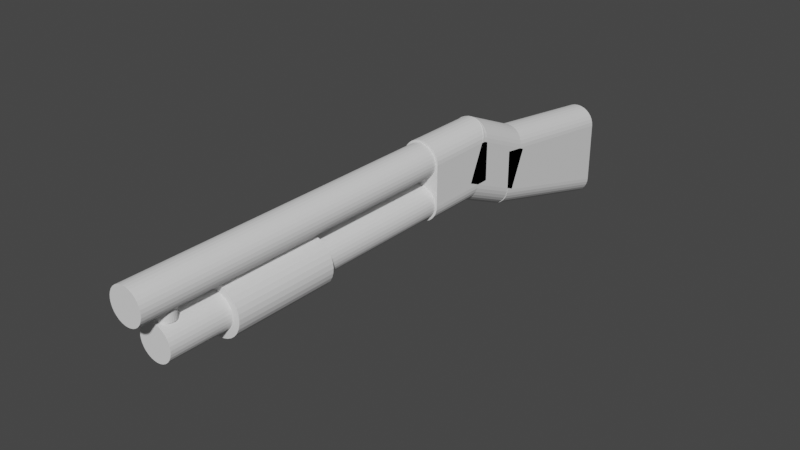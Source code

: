 # Source: Pump.blend  (saved by Blender 3.2.14; exported with 4.5.12 LTS)
import bpy
from mathutils import Matrix  # noqa: F401  (used for matrix-valued properties, if any)

bpy.ops.wm.read_factory_settings(use_empty=True)
scene = bpy.context.scene
scene.name = 'Scene'

# ---- world
world_world = bpy.data.worlds.new('World'); scene.world = world_world
world_world.use_nodes = True; world_world.node_tree.nodes.clear()
_N = world_world.node_tree.nodes; _L = world_world.node_tree.links
n0 = _N.new('ShaderNodeOutputWorld'); n0.name = 'World Output'; n0.location = (300, 300)
n1 = _N.new('ShaderNodeBackground'); n1.name = 'Background'; n1.location = (10, 300)
n1.inputs[0].default_value = (0.05088, 0.05088, 0.05088, 1.0)
_L.new(n1.outputs[0], n0.inputs[0])
n0.is_active_output = True
world_world.color = (0.05088, 0.05088, 0.05088)
world_world.use_sun_shadow = False
world_world.sun_shadow_jitter_overblur = 0.0

# ---- meshes
me_001 = bpy.data.meshes.new('실린더.001')
me_001.from_pydata([(0.0, 0.9525, 1.793), (0.0, 0.9525, 7.176), (0.04898, 0.9477, 1.793), (0.04898, 0.9477, 7.176), (0.09607, 0.9334, 1.793), (0.09607, 0.9334, 7.176), (0.1395, 0.9102, 1.793), (0.1395, 0.9102, 7.176), (0.1775, 0.8789, 1.793), (0.1775, 0.8789, 7.176), (0.2087, 0.8409, 1.793), (0.2087, 0.8409, 7.176), (0.2319, 0.7975, 1.793), (0.2319, 0.7975, 7.176), (0.2462, 0.7504, 1.793), (0.2462, 0.7504, 7.176), (0.251, 0.7014, 1.793), (0.251, 0.7014, 7.176), (0.2462, 0.6525, 1.793), (0.2462, 0.6525, 7.176), (0.2319, 0.6054, 1.793), (0.2319, 0.6054, 7.176), (0.2087, 0.562, 1.793), (0.2087, 0.562, 7.176), (0.1775, 0.5239, 1.793), (0.1775, 0.5239, 7.176), (0.1395, 0.4927, 1.793), (0.1395, 0.4927, 7.176), (0.09607, 0.4695, 1.793), (0.09607, 0.4695, 7.176), (0.04898, 0.4552, 1.793), (0.04898, 0.4552, 7.176), (-2.195e-08, 0.4504, 1.793), (-2.195e-08, 0.4504, 7.176), (-0.04898, 0.4552, 1.793), (-0.04898, 0.4552, 7.176), (-0.09607, 0.4695, 1.793), (-0.09607, 0.4695, 7.176), (-0.1395, 0.4927, 1.793), (-0.1395, 0.4927, 7.176), (-0.1775, 0.5239, 1.793), (-0.1775, 0.5239, 7.176), (-0.2087, 0.562, 1.793), (-0.2087, 0.562, 7.176), (-0.2319, 0.6054, 1.793), (-0.2319, 0.6054, 7.176), (-0.2462, 0.6525, 1.793), (-0.2462, 0.6525, 7.176), (-0.251, 0.7014, 1.793), (-0.251, 0.7014, 7.176), (-0.2462, 0.7504, 1.793), (-0.2462, 0.7504, 7.176), (-0.2319, 0.7975, 1.793), (-0.2319, 0.7975, 7.176), (-0.2087, 0.8409, 1.793), (-0.2087, 0.8409, 7.176), (-0.1775, 0.8789, 1.793), (-0.1775, 0.8789, 7.176), (-0.1395, 0.9102, 1.793), (-0.1395, 0.9102, 7.176), (-0.09607, 0.9334, 1.793), (-0.09607, 0.9334, 7.176), (-0.04898, 0.9477, 1.793), (-0.04898, 0.9477, 7.176), (0.0, 0.352, 1.793), (0.0, 0.352, 6.864), (0.04898, 0.3471, 1.793), (0.04898, 0.3471, 6.864), (0.09607, 0.3329, 1.793), (0.09607, 0.3329, 6.864), (0.1395, 0.3097, 1.793), (0.1395, 0.3097, 6.864), (0.1775, 0.2784, 1.793), (0.1775, 0.2784, 6.864), (0.2087, 0.2404, 1.793), (0.2087, 0.2404, 6.864), (0.2319, 0.197, 1.793), (0.2319, 0.197, 6.864), (0.2462, 0.1499, 1.793), (0.2462, 0.1499, 6.864), (0.251, 0.1009, 1.793), (0.251, 0.1009, 6.864), (0.2462, 0.05195, 1.793), (0.2462, 0.05195, 6.864), (0.2319, 0.004859, 1.793), (0.2319, 0.004859, 6.864), (0.2087, -0.03854, 1.793), (0.2087, -0.03854, 6.864), (0.1775, -0.07658, 1.793), (0.1775, -0.07658, 6.864), (0.1395, -0.1078, 1.793), (0.1395, -0.1078, 6.864), (0.09607, -0.131, 1.793), (0.09607, -0.131, 6.864), (0.04898, -0.1453, 1.793), (0.04898, -0.1453, 6.864), (-2.195e-08, -0.1501, 1.793), (-2.195e-08, -0.1501, 6.864), (-0.04898, -0.1453, 1.793), (-0.04898, -0.1453, 6.864), (-0.09607, -0.131, 1.793), (-0.09607, -0.131, 6.864), (-0.1395, -0.1078, 1.793), (-0.1395, -0.1078, 6.864), (-0.1775, -0.07658, 1.793), (-0.1775, -0.07658, 6.864), (-0.2087, -0.03854, 1.793), (-0.2087, -0.03854, 6.864), (-0.2319, 0.004859, 1.793), (-0.2319, 0.004859, 6.864), (-0.2462, 0.05195, 1.793), (-0.2462, 0.05195, 6.864), (-0.251, 0.1009, 1.793), (-0.251, 0.1009, 6.864), (-0.2462, 0.1499, 1.793), (-0.2462, 0.1499, 6.864), (-0.2319, 0.197, 1.793), (-0.2319, 0.197, 6.864), (-0.2087, 0.2404, 1.793), (-0.2087, 0.2404, 6.864), (-0.1775, 0.2784, 1.793), (-0.1775, 0.2784, 6.864), (-0.1395, 0.3097, 1.793), (-0.1395, 0.3097, 6.864), (-0.09607, 0.3329, 1.793), (-0.09607, 0.3329, 6.864), (-0.04898, 0.3471, 1.793), (-0.04898, 0.3471, 6.864), (5.562e-08, 0.3363, 6.553), (5.562e-08, 0.6053, 6.553), (0.02624, 0.3363, 6.555), (0.02624, 0.6053, 6.555), (0.05147, 0.3363, 6.563), (0.05147, 0.6053, 6.563), (0.07472, 0.3363, 6.575), (0.07472, 0.6053, 6.575), (0.0951, 0.3363, 6.592), (0.0951, 0.6053, 6.592), (0.1118, 0.3363, 6.613), (0.1118, 0.6053, 6.613), (0.1243, 0.3363, 6.636), (0.1243, 0.6053, 6.636), (0.1319, 0.3363, 6.661), (0.1319, 0.6053, 6.661), (0.1345, 0.3363, 6.687), (0.1345, 0.6053, 6.687), (0.1319, 0.3363, 6.713), (0.1319, 0.6053, 6.713), (0.1243, 0.3363, 6.739), (0.1243, 0.6053, 6.739), (0.1118, 0.3363, 6.762), (0.1118, 0.6053, 6.762), (0.0951, 0.3363, 6.782), (0.0951, 0.6053, 6.782), (0.07472, 0.3363, 6.799), (0.07472, 0.6053, 6.799), (0.05147, 0.3363, 6.812), (0.05147, 0.6053, 6.812), (0.02624, 0.3363, 6.819), (0.02624, 0.6053, 6.819), (4.386e-08, 0.3363, 6.822), (4.386e-08, 0.6053, 6.822), (-0.02624, 0.3363, 6.819), (-0.02624, 0.6053, 6.819), (-0.05147, 0.3363, 6.812), (-0.05147, 0.6053, 6.812), (-0.07472, 0.3363, 6.799), (-0.07472, 0.6053, 6.799), (-0.0951, 0.3363, 6.782), (-0.0951, 0.6053, 6.782), (-0.1118, 0.3363, 6.762), (-0.1118, 0.6053, 6.762), (-0.1243, 0.3363, 6.739), (-0.1243, 0.6053, 6.739), (-0.1319, 0.3363, 6.713), (-0.1319, 0.6053, 6.713), (-0.1345, 0.3363, 6.687), (-0.1345, 0.6053, 6.687), (-0.1319, 0.3363, 6.661), (-0.1319, 0.6053, 6.661), (-0.1243, 0.3363, 6.636), (-0.1243, 0.6053, 6.636), (-0.1118, 0.3363, 6.613), (-0.1118, 0.6053, 6.613), (-0.0951, 0.3363, 6.592), (-0.0951, 0.6053, 6.592), (-0.07472, 0.3363, 6.575), (-0.07472, 0.6053, 6.575), (-0.05147, 0.3363, 6.563), (-0.05147, 0.6053, 6.563), (-0.02624, 0.3363, 6.555), (-0.02624, 0.6053, 6.555)], [], [(0, 1, 3, 2), (2, 3, 5, 4), (4, 5, 7, 6), (6, 7, 9, 8), (8, 9, 11, 10), (10, 11, 13, 12), (12, 13, 15, 14), (14, 15, 17, 16), (16, 17, 19, 18), (18, 19, 21, 20), (20, 21, 23, 22), (22, 23, 25, 24), (24, 25, 27, 26), (26, 27, 29, 28), (28, 29, 31, 30), (30, 31, 33, 32), (32, 33, 35, 34), (34, 35, 37, 36), (36, 37, 39, 38), (38, 39, 41, 40), (40, 41, 43, 42), (42, 43, 45, 44), (44, 45, 47, 46), (46, 47, 49, 48), (48, 49, 51, 50), (50, 51, 53, 52), (52, 53, 55, 54), (54, 55, 57, 56), (56, 57, 59, 58), (58, 59, 61, 60), (3, 1, 63, 61, 59, 57, 55, 53, 51, 49, 47, 45, 43, 41, 39, 37, 35, 33, 31, 29, 27, 25, 23, 21, 19, 17, 15, 13, 11, 9, 7, 5), (60, 61, 63, 62), (62, 63, 1, 0), (0, 2, 4, 6, 8, 10, 12, 14, 16, 18, 20, 22, 24, 26, 28, 30, 32, 34, 36, 38, 40, 42, 44, 46, 48, 50, 52, 54, 56, 58, 60, 62), (64, 65, 67, 66), (66, 67, 69, 68), (68, 69, 71, 70), (70, 71, 73, 72), (72, 73, 75, 74), (74, 75, 77, 76), (76, 77, 79, 78), (78, 79, 81, 80), (80, 81, 83, 82), (82, 83, 85, 84), (84, 85, 87, 86), (86, 87, 89, 88), (88, 89, 91, 90), (90, 91, 93, 92), (92, 93, 95, 94), (94, 95, 97, 96), (96, 97, 99, 98), (98, 99, 101, 100), (100, 101, 103, 102), (102, 103, 105, 104), (104, 105, 107, 106), (106, 107, 109, 108), (108, 109, 111, 110), (110, 111, 113, 112), (112, 113, 115, 114), (114, 115, 117, 116), (116, 117, 119, 118), (118, 119, 121, 120), (120, 121, 123, 122), (122, 123, 125, 124), (67, 65, 127, 125, 123, 121, 119, 117, 115, 113, 111, 109, 107, 105, 103, 101, 99, 97, 95, 93, 91, 89, 87, 85, 83, 81, 79, 77, 75, 73, 71, 69), (124, 125, 127, 126), (126, 127, 65, 64), (64, 66, 68, 70, 72, 74, 76, 78, 80, 82, 84, 86, 88, 90, 92, 94, 96, 98, 100, 102, 104, 106, 108, 110, 112, 114, 116, 118, 120, 122, 124, 126), (128, 129, 131, 130), (130, 131, 133, 132), (132, 133, 135, 134), (134, 135, 137, 136), (136, 137, 139, 138), (138, 139, 141, 140), (140, 141, 143, 142), (142, 143, 145, 144), (144, 145, 147, 146), (146, 147, 149, 148), (148, 149, 151, 150), (150, 151, 153, 152), (152, 153, 155, 154), (154, 155, 157, 156), (156, 157, 159, 158), (158, 159, 161, 160), (160, 161, 163, 162), (162, 163, 165, 164), (164, 165, 167, 166), (166, 167, 169, 168), (168, 169, 171, 170), (170, 171, 173, 172), (172, 173, 175, 174), (174, 175, 177, 176), (176, 177, 179, 178), (178, 179, 181, 180), (180, 181, 183, 182), (182, 183, 185, 184), (184, 185, 187, 186), (186, 187, 189, 188), (131, 129, 191, 189, 187, 185, 183, 181, 179, 177, 175, 173, 171, 169, 167, 165, 163, 161, 159, 157, 155, 153, 151, 149, 147, 145, 143, 141, 139, 137, 135, 133), (188, 189, 191, 190), (190, 191, 129, 128), (128, 130, 132, 134, 136, 138, 140, 142, 144, 146, 148, 150, 152, 154, 156, 158, 160, 162, 164, 166, 168, 170, 172, 174, 176, 178, 180, 182, 184, 186, 188, 190)])
_uv = me_001.uv_layers.new(name='UV 맵')
_uv.uv.foreach_set('vector', [1.0, 0.5, 1.0, 1.0, 0.9688, 1.0, 0.9688, 0.5, 0.9688, 0.5, 0.9688, 1.0, 0.9375, 1.0, 0.9375, 0.5, 0.9375, 0.5, 0.9375, 1.0, 0.9062, 1.0, 0.9062, 0.5, 0.9062, 0.5, 0.9062, 1.0, 0.875, 1.0, 0.875, 0.5, 0.875, 0.5, 0.875, 1.0, 0.8438, 1.0, 0.8438, 0.5, 0.8438, 0.5, 0.8438, 1.0, 0.8125, 1.0, 0.8125, 0.5, 0.8125, 0.5, 0.8125, 1.0, 0.7812, 1.0, 0.7812, 0.5, 0.7812, 0.5, 0.7812, 1.0, 0.75, 1.0, 0.75, 0.5, 0.75, 0.5, 0.75, 1.0, 0.7188, 1.0, 0.7188, 0.5, 0.7188, 0.5, 0.7188, 1.0, 0.6875, 1.0, 0.6875, 0.5, 0.6875, 0.5, 0.6875, 1.0, 0.6562, 1.0, 0.6562, 0.5, 0.6562, 0.5, 0.6562, 1.0, 0.625, 1.0, 0.625, 0.5, 0.625, 0.5, 0.625, 1.0, 0.5938, 1.0, 0.5938, 0.5, 0.5938, 0.5, 0.5938, 1.0, 0.5625, 1.0, 0.5625, 0.5, 0.5625, 0.5, 0.5625, 1.0, 0.5312, 1.0, 0.5312, 0.5, 0.5312, 0.5, 0.5312, 1.0, 0.5, 1.0, 0.5, 0.5, 0.5, 0.5, 0.5, 1.0, 0.4688, 1.0, 0.4688, 0.5, 0.4688, 0.5, 0.4688, 1.0, 0.4375, 1.0, 0.4375, 0.5, 0.4375, 0.5, 0.4375, 1.0, 0.4062, 1.0, 0.4062, 0.5, 0.4062, 0.5, 0.4062, 1.0, 0.375, 1.0, 0.375, 0.5, 0.375, 0.5, 0.375, 1.0, 0.3438, 1.0, 0.3438, 0.5, 0.3438, 0.5, 0.3438, 1.0, 0.3125, 1.0, 0.3125, 0.5, 0.3125, 0.5, 0.3125, 1.0, 0.2812, 1.0, 0.2812, 0.5, 0.2812, 0.5, 0.2812, 1.0, 0.25, 1.0, 0.25, 0.5, 0.25, 0.5, 0.25, 1.0, 0.2188, 1.0, 0.2188, 0.5, 0.2188, 0.5, 0.2188, 1.0, 0.1875, 1.0, 0.1875, 0.5, 0.1875, 0.5, 0.1875, 1.0, 0.1562, 1.0, 0.1562, 0.5, 0.1562, 0.5, 0.1562, 1.0, 0.125, 1.0, 0.125, 0.5, 0.125, 0.5, 0.125, 1.0, 0.09375, 1.0, 0.09375, 0.5, 0.09375, 0.5, 0.09375, 1.0, 0.0625, 1.0, 0.0625, 0.5, 0.2968, 0.4854, 0.25, 0.49, 0.2032, 0.4854, 0.1582, 0.4717, 0.1167, 0.4496, 0.08029, 0.4197, 0.05045, 0.3833, 0.02827, 0.3418, 0.01461, 0.2968, 0.01, 0.25, 0.01461, 0.2032, 0.02827, 0.1582, 0.05045, 0.1167, 0.08029, 0.08029, 0.1167, 0.05045, 0.1582, 0.02827, 0.2032, 0.01461, 0.25, 0.01, 0.2968, 0.01461, 0.3418, 0.02827, 0.3833, 0.05045, 0.4197, 0.08029, 0.4496, 0.1167, 0.4717, 0.1582, 0.4854, 0.2032, 0.49, 0.25, 0.4854, 0.2968, 0.4717, 0.3418, 0.4496, 0.3833, 0.4197, 0.4197, 0.3833, 0.4496, 0.3418, 0.4717, 0.0625, 0.5, 0.0625, 1.0, 0.03125, 1.0, 0.03125, 0.5, 0.03125, 0.5, 0.03125, 1.0, 0.0, 1.0, 0.0, 0.5, 0.75, 0.49, 0.7968, 0.4854, 0.8418, 0.4717, 0.8833, 0.4496, 0.9197, 0.4197, 0.9496, 0.3833, 0.9717, 0.3418, 0.9854, 0.2968, 0.99, 0.25, 0.9854, 0.2032, 0.9717, 0.1582, 0.9496, 0.1167, 0.9197, 0.08029, 0.8833, 0.05045, 0.8418, 0.02827, 0.7968, 0.01461, 0.75, 0.01, 0.7032, 0.01461, 0.6582, 0.02827, 0.6167, 0.05045, 0.5803, 0.08029, 0.5504, 0.1167, 0.5283, 0.1582, 0.5146, 0.2032, 0.51, 0.25, 0.5146, 0.2968, 0.5283, 0.3418, 0.5504, 0.3833, 0.5803, 0.4197, 0.6167, 0.4496, 0.6582, 0.4717, 0.7032, 0.4854, 1.0, 0.5, 1.0, 1.0, 0.9688, 1.0, 0.9688, 0.5, 0.9688, 0.5, 0.9688, 1.0, 0.9375, 1.0, 0.9375, 0.5, 0.9375, 0.5, 0.9375, 1.0, 0.9062, 1.0, 0.9062, 0.5, 0.9062, 0.5, 0.9062, 1.0, 0.875, 1.0, 0.875, 0.5, 0.875, 0.5, 0.875, 1.0, 0.8438, 1.0, 0.8438, 0.5, 0.8438, 0.5, 0.8438, 1.0, 0.8125, 1.0, 0.8125, 0.5, 0.8125, 0.5, 0.8125, 1.0, 0.7812, 1.0, 0.7812, 0.5, 0.7812, 0.5, 0.7812, 1.0, 0.75, 1.0, 0.75, 0.5, 0.75, 0.5, 0.75, 1.0, 0.7188, 1.0, 0.7188, 0.5, 0.7188, 0.5, 0.7188, 1.0, 0.6875, 1.0, 0.6875, 0.5, 0.6875, 0.5, 0.6875, 1.0, 0.6562, 1.0, 0.6562, 0.5, 0.6562, 0.5, 0.6562, 1.0, 0.625, 1.0, 0.625, 0.5, 0.625, 0.5, 0.625, 1.0, 0.5938, 1.0, 0.5938, 0.5, 0.5938, 0.5, 0.5938, 1.0, 0.5625, 1.0, 0.5625, 0.5, 0.5625, 0.5, 0.5625, 1.0, 0.5312, 1.0, 0.5312, 0.5, 0.5312, 0.5, 0.5312, 1.0, 0.5, 1.0, 0.5, 0.5, 0.5, 0.5, 0.5, 1.0, 0.4688, 1.0, 0.4688, 0.5, 0.4688, 0.5, 0.4688, 1.0, 0.4375, 1.0, 0.4375, 0.5, 0.4375, 0.5, 0.4375, 1.0, 0.4062, 1.0, 0.4062, 0.5, 0.4062, 0.5, 0.4062, 1.0, 0.375, 1.0, 0.375, 0.5, 0.375, 0.5, 0.375, 1.0, 0.3438, 1.0, 0.3438, 0.5, 0.3438, 0.5, 0.3438, 1.0, 0.3125, 1.0, 0.3125, 0.5, 0.3125, 0.5, 0.3125, 1.0, 0.2812, 1.0, 0.2812, 0.5, 0.2812, 0.5, 0.2812, 1.0, 0.25, 1.0, 0.25, 0.5, 0.25, 0.5, 0.25, 1.0, 0.2188, 1.0, 0.2188, 0.5, 0.2188, 0.5, 0.2188, 1.0, 0.1875, 1.0, 0.1875, 0.5, 0.1875, 0.5, 0.1875, 1.0, 0.1562, 1.0, 0.1562, 0.5, 0.1562, 0.5, 0.1562, 1.0, 0.125, 1.0, 0.125, 0.5, 0.125, 0.5, 0.125, 1.0, 0.09375, 1.0, 0.09375, 0.5, 0.09375, 0.5, 0.09375, 1.0, 0.0625, 1.0, 0.0625, 0.5, 0.2968, 0.4854, 0.25, 0.49, 0.2032, 0.4854, 0.1582, 0.4717, 0.1167, 0.4496, 0.08029, 0.4197, 0.05045, 0.3833, 0.02827, 0.3418, 0.01461, 0.2968, 0.01, 0.25, 0.01461, 0.2032, 0.02827, 0.1582, 0.05045, 0.1167, 0.08029, 0.08029, 0.1167, 0.05045, 0.1582, 0.02827, 0.2032, 0.01461, 0.25, 0.01, 0.2968, 0.01461, 0.3418, 0.02827, 0.3833, 0.05045, 0.4197, 0.08029, 0.4496, 0.1167, 0.4717, 0.1582, 0.4854, 0.2032, 0.49, 0.25, 0.4854, 0.2968, 0.4717, 0.3418, 0.4496, 0.3833, 0.4197, 0.4197, 0.3833, 0.4496, 0.3418, 0.4717, 0.0625, 0.5, 0.0625, 1.0, 0.03125, 1.0, 0.03125, 0.5, 0.03125, 0.5, 0.03125, 1.0, 0.0, 1.0, 0.0, 0.5, 0.75, 0.49, 0.7968, 0.4854, 0.8418, 0.4717, 0.8833, 0.4496, 0.9197, 0.4197, 0.9496, 0.3833, 0.9717, 0.3418, 0.9854, 0.2968, 0.99, 0.25, 0.9854, 0.2032, 0.9717, 0.1582, 0.9496, 0.1167, 0.9197, 0.08029, 0.8833, 0.05045, 0.8418, 0.02827, 0.7968, 0.01461, 0.75, 0.01, 0.7032, 0.01461, 0.6582, 0.02827, 0.6167, 0.05045, 0.5803, 0.08029, 0.5504, 0.1167, 0.5283, 0.1582, 0.5146, 0.2032, 0.51, 0.25, 0.5146, 0.2968, 0.5283, 0.3418, 0.5504, 0.3833, 0.5803, 0.4197, 0.6167, 0.4496, 0.6582, 0.4717, 0.7032, 0.4854, 1.0, 0.5, 1.0, 1.0, 0.9688, 1.0, 0.9688, 0.5, 0.9688, 0.5, 0.9688, 1.0, 0.9375, 1.0, 0.9375, 0.5, 0.9375, 0.5, 0.9375, 1.0, 0.9062, 1.0, 0.9062, 0.5, 0.9062, 0.5, 0.9062, 1.0, 0.875, 1.0, 0.875, 0.5, 0.875, 0.5, 0.875, 1.0, 0.8438, 1.0, 0.8438, 0.5, 0.8438, 0.5, 0.8438, 1.0, 0.8125, 1.0, 0.8125, 0.5, 0.8125, 0.5, 0.8125, 1.0, 0.7812, 1.0, 0.7812, 0.5, 0.7812, 0.5, 0.7812, 1.0, 0.75, 1.0, 0.75, 0.5, 0.75, 0.5, 0.75, 1.0, 0.7188, 1.0, 0.7188, 0.5, 0.7188, 0.5, 0.7188, 1.0, 0.6875, 1.0, 0.6875, 0.5, 0.6875, 0.5, 0.6875, 1.0, 0.6562, 1.0, 0.6562, 0.5, 0.6562, 0.5, 0.6562, 1.0, 0.625, 1.0, 0.625, 0.5, 0.625, 0.5, 0.625, 1.0, 0.5938, 1.0, 0.5938, 0.5, 0.5938, 0.5, 0.5938, 1.0, 0.5625, 1.0, 0.5625, 0.5, 0.5625, 0.5, 0.5625, 1.0, 0.5312, 1.0, 0.5312, 0.5, 0.5312, 0.5, 0.5312, 1.0, 0.5, 1.0, 0.5, 0.5, 0.5, 0.5, 0.5, 1.0, 0.4688, 1.0, 0.4688, 0.5, 0.4688, 0.5, 0.4688, 1.0, 0.4375, 1.0, 0.4375, 0.5, 0.4375, 0.5, 0.4375, 1.0, 0.4062, 1.0, 0.4062, 0.5, 0.4062, 0.5, 0.4062, 1.0, 0.375, 1.0, 0.375, 0.5, 0.375, 0.5, 0.375, 1.0, 0.3438, 1.0, 0.3438, 0.5, 0.3438, 0.5, 0.3438, 1.0, 0.3125, 1.0, 0.3125, 0.5, 0.3125, 0.5, 0.3125, 1.0, 0.2812, 1.0, 0.2812, 0.5, 0.2812, 0.5, 0.2812, 1.0, 0.25, 1.0, 0.25, 0.5, 0.25, 0.5, 0.25, 1.0, 0.2188, 1.0, 0.2188, 0.5, 0.2188, 0.5, 0.2188, 1.0, 0.1875, 1.0, 0.1875, 0.5, 0.1875, 0.5, 0.1875, 1.0, 0.1562, 1.0, 0.1562, 0.5, 0.1562, 0.5, 0.1562, 1.0, 0.125, 1.0, 0.125, 0.5, 0.125, 0.5, 0.125, 1.0, 0.09375, 1.0, 0.09375, 0.5, 0.09375, 0.5, 0.09375, 1.0, 0.0625, 1.0, 0.0625, 0.5, 0.2968, 0.4854, 0.25, 0.49, 0.2032, 0.4854, 0.1582, 0.4717, 0.1167, 0.4496, 0.08029, 0.4197, 0.05045, 0.3833, 0.02827, 0.3418, 0.01461, 0.2968, 0.01, 0.25, 0.01461, 0.2032, 0.02827, 0.1582, 0.05045, 0.1167, 0.08029, 0.08029, 0.1167, 0.05045, 0.1582, 0.02827, 0.2032, 0.01461, 0.25, 0.01, 0.2968, 0.01461, 0.3418, 0.02827, 0.3833, 0.05045, 0.4197, 0.08029, 0.4496, 0.1167, 0.4717, 0.1582, 0.4854, 0.2032, 0.49, 0.25, 0.4854, 0.2968, 0.4717, 0.3418, 0.4496, 0.3833, 0.4197, 0.4197, 0.3833, 0.4496, 0.3418, 0.4717, 0.0625, 0.5, 0.0625, 1.0, 0.03125, 1.0, 0.03125, 0.5, 0.03125, 0.5, 0.03125, 1.0, 0.0, 1.0, 0.0, 0.5, 0.75, 0.49, 0.7968, 0.4854, 0.8418, 0.4717, 0.8833, 0.4496, 0.9197, 0.4197, 0.9496, 0.3833, 0.9717, 0.3418, 0.9854, 0.2968, 0.99, 0.25, 0.9854, 0.2032, 0.9717, 0.1582, 0.9496, 0.1167, 0.9197, 0.08029, 0.8833, 0.05045, 0.8418, 0.02827, 0.7968, 0.01461, 0.75, 0.01, 0.7032, 0.01461, 0.6582, 0.02827, 0.6167, 0.05045, 0.5803, 0.08029, 0.5504, 0.1167, 0.5283, 0.1582, 0.5146, 0.2032, 0.51, 0.25, 0.5146, 0.2968, 0.5283, 0.3418, 0.5504, 0.3833, 0.5803, 0.4197, 0.6167, 0.4496, 0.6582, 0.4717, 0.7032, 0.4854])
me_001.use_remesh_fix_poles = True
me_001.use_remesh_preserve_attributes = False
me_001.update()
me_002 = bpy.data.meshes.new('실린더.002')
me_002.from_pydata([(2.001e-15, 0.983, 1.258), (2.001e-15, 0.983, 2.366), (0.05494, 0.9776, 1.258), (0.05494, 0.9776, 2.366), (0.1078, 0.9616, 1.258), (0.1078, 0.9616, 2.366), (0.1565, 0.9356, 1.258), (0.1565, 0.9356, 2.366), (0.1991, 0.9006, 1.258), (0.1991, 0.9006, 2.366), (0.2341, 0.8579, 1.258), (0.2341, 0.8579, 2.366), (0.2602, 0.8092, 1.258), (0.2602, 0.8092, 2.366), (0.2762, 0.7564, 1.258), (0.2762, 0.7564, 2.366), (0.2816, 0.7014, 1.258), (0.2816, 0.7014, 2.366), (0.2762, 0.6465, 1.258), (0.2762, 0.6465, 2.366), (0.2602, 0.5937, 1.258), (0.2602, 0.5937, 2.366), (0.2341, 0.545, 1.258), (0.2341, 0.545, 2.366), (0.1991, 0.5023, 1.258), (0.1991, 0.5023, 2.366), (0.1565, 0.4673, 1.258), (0.1565, 0.4673, 2.366), (0.1078, 0.4413, 1.258), (0.1078, 0.4413, 2.366), (0.05494, 0.4252, 1.258), (0.05494, 0.4252, 2.366), (-2.462e-08, 0.4198, 1.258), (-2.462e-08, 0.4198, 2.366), (-0.05494, 0.4252, 1.258), (-0.05494, 0.4252, 2.366), (-0.1078, 0.4413, 1.258), (-0.1078, 0.4413, 2.366), (-0.1565, 0.4673, 1.258), (-0.1565, 0.4673, 2.366), (-0.1991, 0.5023, 1.258), (-0.1991, 0.5023, 2.366), (-0.2341, 0.545, 1.258), (-0.2341, 0.545, 2.366), (-0.2602, 0.5937, 1.258), (-0.2602, 0.5937, 2.366), (-0.2762, 0.6465, 1.258), (-0.2762, 0.6465, 2.366), (-0.2816, 0.7014, 1.258), (-0.2816, 0.7014, 2.366), (-0.2762, 0.7564, 1.258), (-0.2762, 0.7564, 2.366), (-0.2602, 0.8092, 1.258), (-0.2602, 0.8092, 2.366), (-0.2341, 0.8579, 1.258), (-0.2341, 0.8579, 2.366), (-0.1991, 0.9006, 1.258), (-0.1991, 0.9006, 2.366), (-0.1565, 0.9356, 1.258), (-0.1565, 0.9356, 2.366), (-0.1078, 0.9616, 1.258), (-0.1078, 0.9616, 2.366), (-0.05494, 0.9776, 1.258), (-0.05494, 0.9776, 2.366), (2.001e-15, 0.3822, 1.258), (2.001e-15, 0.3822, 2.366), (0.05494, 0.3768, 1.258), (0.05494, 0.3768, 2.366), (0.1078, 0.3608, 1.258), (0.1078, 0.3608, 2.366), (0.1565, 0.3348, 1.258), (0.1565, 0.3348, 2.366), (0.1991, 0.2997, 1.258), (0.1991, 0.2997, 2.366), (0.2341, 0.2571, 1.258), (0.2341, 0.2571, 2.366), (0.2602, 0.2084, 1.258), (0.2602, 0.2084, 2.366), (0.2762, 0.1556, 1.258), (0.2762, 0.1556, 2.366), (0.2816, 0.1006, 1.258), (0.2816, 0.1006, 2.366), (0.2762, 0.04568, 1.258), (0.2762, 0.04568, 2.366), (0.2602, -0.00715, 1.258), (0.2602, -0.00715, 2.366), (0.2341, -0.05584, 1.258), (0.2341, -0.05584, 2.366), (0.1991, -0.09851, 1.258), (0.1991, -0.09851, 2.366), (0.1565, -0.1335, 1.258), (0.1565, -0.1335, 2.366), (0.1078, -0.1596, 1.258), (0.1078, -0.1596, 2.366), (0.05494, -0.1756, 1.258), (0.05494, -0.1756, 2.366), (-2.462e-08, -0.181, 1.258), (-2.462e-08, -0.181, 2.366), (-0.05494, -0.1756, 1.258), (-0.05494, -0.1756, 2.366), (-0.1078, -0.1596, 1.258), (-0.1078, -0.1596, 2.366), (-0.1565, -0.1335, 1.258), (-0.1565, -0.1335, 2.366), (-0.1991, -0.09851, 1.258), (-0.1991, -0.09851, 2.366), (-0.2341, -0.05584, 1.258), (-0.2341, -0.05584, 2.366), (-0.2602, -0.00715, 1.258), (-0.2602, -0.00715, 2.366), (-0.2762, 0.04568, 1.258), (-0.2762, 0.04568, 2.366), (-0.2816, 0.1006, 1.258), (-0.2816, 0.1006, 2.366), (-0.2762, 0.1556, 1.258), (-0.2762, 0.1556, 2.366), (-0.2602, 0.2084, 1.258), (-0.2602, 0.2084, 2.366), (-0.2341, 0.2571, 1.258), (-0.2341, 0.2571, 2.366), (-0.1991, 0.2997, 1.258), (-0.1991, 0.2997, 2.366), (-0.1565, 0.3348, 1.258), (-0.1565, 0.3348, 2.366), (-0.1078, 0.3608, 1.258), (-0.1078, 0.3608, 2.366), (-0.05494, 0.3768, 1.258), (-0.05494, 0.3768, 2.366), (-0.2815, 0.1016, 2.367), (-0.2815, 0.7006, 2.367), (-0.2815, 0.1016, 1.259), (-0.2815, 0.7006, 1.259), (0.2815, 0.1016, 2.367), (0.2815, 0.7006, 2.367), (0.2815, 0.1016, 1.259), (0.2815, 0.7006, 1.259), (0.1565, 0.9356, 2.366), (0.1565, 0.9356, 1.258), (0.1078, 0.9616, 2.366), (0.1078, 0.9616, 1.258), (0.05494, 0.9776, 2.366), (0.05494, 0.9776, 1.258), (2.001e-15, 0.983, 2.366), (2.001e-15, 0.983, 1.258), (0.1991, 0.9006, 1.258), (0.1991, 0.9006, 2.366), (0.2341, 0.8579, 1.258), (0.2341, 0.8579, 2.366), (0.2602, 0.8092, 1.258), (0.2602, 0.8092, 2.366), (0.2762, 0.7564, 1.258), (0.2762, 0.7564, 2.366), (0.2816, 0.7014, 1.258), (0.2816, 0.7014, 2.366), (0.2762, 0.6465, 1.258), (0.2762, 0.6465, 2.366), (0.2602, 0.5937, 1.258), (0.2602, 0.5937, 2.366), (0.2341, 0.545, 1.258), (0.2341, 0.545, 2.366), (0.1991, 0.5023, 1.258), (0.1991, 0.5023, 2.366), (0.1565, 0.4673, 1.258), (0.1565, 0.4673, 2.366), (0.1078, 0.4413, 1.258), (0.1078, 0.4413, 2.366), (0.05494, 0.4252, 1.258), (0.05494, 0.4252, 2.366), (-2.462e-08, 0.4198, 1.258), (-2.462e-08, 0.4198, 2.366), (-0.05494, 0.4252, 1.258), (-0.05494, 0.4252, 2.366), (-0.1078, 0.4413, 1.258), (-0.1078, 0.4413, 2.366), (-0.1565, 0.4673, 1.258), (-0.1565, 0.4673, 2.366), (-0.1991, 0.5023, 1.258), (-0.1991, 0.5023, 2.366), (-0.2341, 0.545, 1.258), (-0.2341, 0.545, 2.366), (-0.2602, 0.5937, 1.258), (-0.2602, 0.5937, 2.366), (-0.2762, 0.6465, 1.258), (-0.2762, 0.6465, 2.366), (-0.2816, 0.7014, 1.258), (-0.2816, 0.7014, 2.366), (-0.2762, 0.7564, 1.258), (-0.2762, 0.7564, 2.366), (-0.2602, 0.8092, 1.258), (-0.2602, 0.8092, 2.366), (-0.2341, 0.8579, 1.258), (-0.2341, 0.8579, 2.366), (-0.1991, 0.9006, 1.258), (-0.1991, 0.9006, 2.366), (-0.1565, 0.9356, 1.258), (-0.1565, 0.9356, 2.366), (-0.1078, 0.9616, 1.258), (-0.1078, 0.9616, 2.366), (-0.05494, 0.9776, 1.258), (-0.05494, 0.9776, 2.366), (2.001e-15, 0.3822, 1.258), (2.001e-15, 0.3822, 2.366), (0.05494, 0.3768, 1.258), (0.05494, 0.3768, 2.366), (0.1078, 0.3608, 1.258), (0.1078, 0.3608, 2.366), (0.1565, 0.3348, 1.258), (0.1565, 0.3348, 2.366), (0.1991, 0.2997, 1.258), (0.1991, 0.2997, 2.366), (0.2341, 0.2571, 1.258), (0.2341, 0.2571, 2.366), (0.2602, 0.2084, 1.258), (0.2602, 0.2084, 2.366), (0.2762, 0.1556, 1.258), (0.2762, 0.1556, 2.366), (0.2816, 0.1006, 1.258), (0.2816, 0.1006, 2.366), (0.2762, 0.04568, 1.258), (0.2762, 0.04568, 2.366), (0.2602, -0.00715, 1.258), (0.2602, -0.00715, 2.366), (0.2341, -0.05584, 1.258), (0.2341, -0.05584, 2.366), (0.1991, -0.09851, 1.258), (0.1991, -0.09851, 2.366), (0.1565, -0.1335, 1.258), (0.1565, -0.1335, 2.366), (0.1078, -0.1596, 1.258), (0.1078, -0.1596, 2.366), (0.05494, -0.1756, 1.258), (0.05494, -0.1756, 2.366), (-2.462e-08, -0.181, 1.258), (-2.462e-08, -0.181, 2.366), (-0.05494, -0.1756, 1.258), (-0.05494, -0.1756, 2.366), (-0.1078, -0.1596, 1.258), (-0.1078, -0.1596, 2.366), (-0.1565, -0.1335, 1.258), (-0.1565, -0.1335, 2.366), (-0.1991, -0.09851, 1.258), (-0.1991, -0.09851, 2.366), (-0.2341, -0.05584, 1.258), (-0.2341, -0.05584, 2.366), (-0.2602, -0.00715, 1.258), (-0.2602, -0.00715, 2.366), (-0.2762, 0.04568, 1.258), (-0.2762, 0.04568, 2.366), (-0.2816, 0.1006, 1.258), (-0.2816, 0.1006, 2.366), (-0.2762, 0.1556, 1.258), (-0.2762, 0.1556, 2.366), (-0.2602, 0.2084, 1.258), (-0.2602, 0.2084, 2.366), (-0.2341, 0.2571, 1.258), (-0.2341, 0.2571, 2.366), (-0.1991, 0.2997, 1.258), (-0.1991, 0.2997, 2.366), (-0.1565, 0.3348, 1.258), (-0.1565, 0.3348, 2.366), (-0.1078, 0.3608, 1.258), (-0.1078, 0.3608, 2.366), (-0.05494, 0.3768, 1.258), (-0.05494, 0.3768, 2.366), (-0.2815, 0.1016, 2.367), (-0.2815, 0.7006, 2.367), (-0.2815, 0.1016, 1.259), (-0.2815, 0.7006, 1.259), (0.2815, 0.1016, 2.367), (0.2815, 0.7006, 2.367), (0.2815, 0.1016, 1.259), (0.2815, 0.7006, 1.259), (2.001e-15, 0.5387, 0.2426), (2.001e-15, 0.9827, 1.258), (0.05494, 0.5338, 0.2448), (0.05494, 0.9778, 1.26), (0.1078, 0.5191, 0.2512), (0.1078, 0.9631, 1.267), (0.1565, 0.4953, 0.2616), (0.1565, 0.9392, 1.277), (0.1991, 0.4632, 0.2757), (0.1991, 0.9072, 1.291), (0.2341, 0.4241, 0.2928), (0.2341, 0.8681, 1.308), (0.2602, 0.3795, 0.3123), (0.2602, 0.8234, 1.328), (0.2762, 0.3311, 0.3334), (0.2762, 0.775, 1.349), (0.2816, 0.2807, 0.3554), (0.2816, 0.7247, 1.371), (0.2762, 0.2304, 0.3775), (0.2762, 0.6744, 1.393), (0.2602, 0.182, 0.3986), (0.2602, 0.626, 1.414), (0.2341, 0.1374, 0.4181), (0.2341, 0.5814, 1.434), (0.1991, 0.09827, 0.4352), (0.1991, 0.5423, 1.451), (0.1565, 0.06618, 0.4493), (0.1565, 0.5102, 1.465), (0.1078, 0.04234, 0.4597), (0.1078, 0.4863, 1.475), (0.05494, 0.02766, 0.4661), (0.05494, 0.4716, 1.482), (-2.462e-08, 0.0227, 0.4683), (-2.462e-08, 0.4667, 1.484), (-0.05494, 0.02766, 0.4661), (-0.05494, 0.4716, 1.482), (-0.1078, 0.04234, 0.4597), (-0.1078, 0.4863, 1.475), (-0.1565, 0.06618, 0.4493), (-0.1565, 0.5102, 1.465), (-0.1991, 0.09827, 0.4352), (-0.1991, 0.5423, 1.451), (-0.2341, 0.1374, 0.4181), (-0.2341, 0.5814, 1.434), (-0.2602, 0.182, 0.3986), (-0.2602, 0.626, 1.414), (-0.2762, 0.2304, 0.3775), (-0.2762, 0.6744, 1.393), (-0.2816, 0.2807, 0.3554), (-0.2816, 0.7247, 1.371), (-0.2762, 0.3311, 0.3334), (-0.2762, 0.775, 1.349), (-0.2602, 0.3795, 0.3123), (-0.2602, 0.8234, 1.328), (-0.2341, 0.4241, 0.2928), (-0.2341, 0.8681, 1.308), (-0.1991, 0.4632, 0.2757), (-0.1991, 0.9072, 1.291), (-0.1565, 0.4953, 0.2616), (-0.1565, 0.9392, 1.277), (-0.1078, 0.5191, 0.2512), (-0.1078, 0.9631, 1.267), (-0.05494, 0.5338, 0.2448), (-0.05494, 0.9778, 1.26), (2.001e-15, -0.01176, 0.4833), (2.001e-15, 0.4322, 1.499), (0.05494, -0.01672, 0.4855), (0.05494, 0.4273, 1.501), (0.1078, -0.0314, 0.4919), (0.1078, 0.4126, 1.507), (0.1565, -0.05524, 0.5023), (0.1565, 0.3887, 1.518), (0.1991, -0.08733, 0.5164), (0.1991, 0.3567, 1.532), (0.2341, -0.1264, 0.5335), (0.2341, 0.3176, 1.549), (0.2602, -0.171, 0.553), (0.2602, 0.273, 1.568), (0.2762, -0.2194, 0.5741), (0.2762, 0.2245, 1.59), (0.2816, -0.2698, 0.5962), (0.2816, 0.1742, 1.612), (0.2762, -0.3201, 0.6182), (0.2762, 0.1239, 1.634), (0.2602, -0.3685, 0.6393), (0.2602, 0.07547, 1.655), (0.2341, -0.4131, 0.6588), (0.2341, 0.03086, 1.674), (0.1991, -0.4522, 0.6759), (0.1991, -0.008234, 1.691), (0.1565, -0.4843, 0.69), (0.1565, -0.04032, 1.705), (0.1078, -0.5082, 0.7004), (0.1078, -0.06417, 1.716), (0.05494, -0.5228, 0.7068), (0.05494, -0.07885, 1.722), (-2.462e-08, -0.5278, 0.709), (-2.462e-08, -0.08381, 1.724), (-0.05494, -0.5228, 0.7068), (-0.05494, -0.07885, 1.722), (-0.1078, -0.5082, 0.7004), (-0.1078, -0.06417, 1.716), (-0.1565, -0.4843, 0.69), (-0.1565, -0.04032, 1.705), (-0.1991, -0.4522, 0.6759), (-0.1991, -0.008234, 1.691), (-0.2341, -0.4131, 0.6588), (-0.2341, 0.03086, 1.674), (-0.2602, -0.3685, 0.6393), (-0.2602, 0.07547, 1.655), (-0.2762, -0.3201, 0.6182), (-0.2762, 0.1239, 1.634), (-0.2816, -0.2698, 0.5962), (-0.2816, 0.1742, 1.612), (-0.2762, -0.2194, 0.5741), (-0.2762, 0.2245, 1.59), (-0.2602, -0.171, 0.553), (-0.2602, 0.273, 1.568), (-0.2341, -0.1264, 0.5335), (-0.2341, 0.3176, 1.549), (-0.1991, -0.08733, 0.5164), (-0.1991, 0.3567, 1.532), (-0.1565, -0.05524, 0.5023), (-0.1565, 0.3887, 1.518), (-0.1078, -0.0314, 0.4919), (-0.1078, 0.4126, 1.507), (-0.05494, -0.01672, 0.4855), (-0.05494, 0.4273, 1.501), (-0.2815, 0.1752, 1.611), (-0.2815, 0.7241, 1.371), (-0.2815, -0.2686, 0.5963), (-0.2815, 0.2802, 0.3564), (0.2815, 0.1752, 1.611), (0.2815, 0.7241, 1.371), (0.2815, -0.2686, 0.5963), (0.2815, 0.2802, 0.3564), (0.1565, 0.9392, 1.277), (0.1565, 0.4953, 0.2616), (0.1078, 0.9631, 1.267), (0.1078, 0.5191, 0.2512), (0.05494, 0.9778, 1.26), (0.05494, 0.5338, 0.2448), (2.001e-15, 0.9827, 1.258), (2.001e-15, 0.5387, 0.2426), (0.1991, 0.4632, 0.2757), (0.1991, 0.9072, 1.291), (0.2341, 0.4241, 0.2928), (0.2341, 0.8681, 1.308), (0.2602, 0.3795, 0.3123), (0.2602, 0.8234, 1.328), (0.2762, 0.3311, 0.3334), (0.2762, 0.775, 1.349), (0.2816, 0.2807, 0.3554), (0.2816, 0.7247, 1.371), (0.2762, 0.2304, 0.3775), (0.2762, 0.6744, 1.393), (0.2602, 0.182, 0.3986), (0.2602, 0.626, 1.414), (0.2341, 0.1374, 0.4181), (0.2341, 0.5814, 1.434), (0.1991, 0.09827, 0.4352), (0.1991, 0.5423, 1.451), (0.1565, 0.06618, 0.4493), (0.1565, 0.5102, 1.465), (0.1078, 0.04234, 0.4597), (0.1078, 0.4863, 1.475), (0.05494, 0.02766, 0.4661), (0.05494, 0.4716, 1.482), (-2.462e-08, 0.0227, 0.4683), (-2.462e-08, 0.4667, 1.484), (-0.05494, 0.02766, 0.4661), (-0.05494, 0.4716, 1.482), (-0.1078, 0.04234, 0.4597), (-0.1078, 0.4863, 1.475), (-0.1565, 0.06618, 0.4493), (-0.1565, 0.5102, 1.465), (-0.1991, 0.09827, 0.4352), (-0.1991, 0.5423, 1.451), (-0.2341, 0.1374, 0.4181), (-0.2341, 0.5814, 1.434), (-0.2602, 0.182, 0.3986), (-0.2602, 0.626, 1.414), (-0.2762, 0.2304, 0.3775), (-0.2762, 0.6744, 1.393), (-0.2816, 0.2807, 0.3554), (-0.2816, 0.7247, 1.371), (-0.2762, 0.3311, 0.3334), (-0.2762, 0.775, 1.349), (-0.2602, 0.3795, 0.3123), (-0.2602, 0.8234, 1.328), (-0.2341, 0.4241, 0.2928), (-0.2341, 0.8681, 1.308), (-0.1991, 0.4632, 0.2757), (-0.1991, 0.9072, 1.291), (-0.1565, 0.4953, 0.2616), (-0.1565, 0.9392, 1.277), (-0.1078, 0.5191, 0.2512), (-0.1078, 0.9631, 1.267), (-0.05494, 0.5338, 0.2448), (-0.05494, 0.9778, 1.26), (2.001e-15, -0.01176, 0.4833), (2.001e-15, 0.4322, 1.499), (0.05494, -0.01672, 0.4855), (0.05494, 0.4273, 1.501), (0.1078, -0.0314, 0.4919), (0.1078, 0.4126, 1.507), (0.1565, -0.05524, 0.5023), (0.1565, 0.3887, 1.518), (0.1991, -0.08733, 0.5164), (0.1991, 0.3567, 1.532), (0.2341, -0.1264, 0.5335), (0.2341, 0.3176, 1.549), (0.2602, -0.171, 0.553), (0.2602, 0.273, 1.568), (0.2762, -0.2194, 0.5741), (0.2762, 0.2245, 1.59), (0.2816, -0.2698, 0.5962), (0.2816, 0.1742, 1.612), (0.2762, -0.3201, 0.6182), (0.2762, 0.1239, 1.634), (0.2602, -0.3685, 0.6393), (0.2602, 0.07547, 1.655), (0.2341, -0.4131, 0.6588), (0.2341, 0.03086, 1.674), (0.1991, -0.4522, 0.6759), (0.1991, -0.008234, 1.691), (0.1565, -0.4843, 0.69), (0.1565, -0.04032, 1.705), (0.1078, -0.5082, 0.7004), (0.1078, -0.06417, 1.716), (0.05494, -0.5228, 0.7068), (0.05494, -0.07885, 1.722), (-2.462e-08, -0.5278, 0.709), (-2.462e-08, -0.08381, 1.724), (-0.05494, -0.5228, 0.7068), (-0.05494, -0.07885, 1.722), (-0.1078, -0.5082, 0.7004), (-0.1078, -0.06417, 1.716), (-0.1565, -0.4843, 0.69), (-0.1565, -0.04032, 1.705), (-0.1991, -0.4522, 0.6759), (-0.1991, -0.008234, 1.691), (-0.2341, -0.4131, 0.6588), (-0.2341, 0.03086, 1.674), (-0.2602, -0.3685, 0.6393), (-0.2602, 0.07547, 1.655), (-0.2762, -0.3201, 0.6182), (-0.2762, 0.1239, 1.634), (-0.2816, -0.2698, 0.5962), (-0.2816, 0.1742, 1.612), (-0.2762, -0.2194, 0.5741), (-0.2762, 0.2245, 1.59), (-0.2602, -0.171, 0.553), (-0.2602, 0.273, 1.568), (-0.2341, -0.1264, 0.5335), (-0.2341, 0.3176, 1.549), (-0.1991, -0.08733, 0.5164), (-0.1991, 0.3567, 1.532), (-0.1565, -0.05524, 0.5023), (-0.1565, 0.3887, 1.518), (-0.1078, -0.0314, 0.4919), (-0.1078, 0.4126, 1.507), (-0.05494, -0.01672, 0.4855), (-0.05494, 0.4273, 1.501), (-0.2815, 0.1752, 1.611), (-0.2815, 0.7241, 1.371), (-0.2815, -0.2686, 0.5963), (-0.2815, 0.2802, 0.3564), (0.2815, 0.1752, 1.611), (0.2815, 0.7241, 1.371), (0.2815, -0.2686, 0.5963), (0.2815, 0.2802, 0.3564), (2.001e-15, 0.3132, -1.591), (2.001e-15, 0.6359, 0.7093), (0.05494, 0.3078, -1.591), (0.05494, 0.6305, 0.7093), (0.1078, 0.2918, -1.591), (0.1078, 0.6145, 0.7093), (0.1565, 0.2658, -1.591), (0.1565, 0.5884, 0.7093), (0.1991, 0.2307, -1.591), (0.1991, 0.5534, 0.7093), (0.2341, 0.1881, -1.591), (0.2341, 0.5107, 0.7093), (0.2602, 0.1394, -1.591), (0.2602, 0.4621, 0.7093), (0.2762, 0.08655, -1.591), (0.2762, 0.4092, 0.7093), (0.2816, 0.03162, -1.591), (0.2816, 0.3543, 0.7093), (0.2762, -0.02332, -1.591), (0.2762, 0.2994, 0.7093), (0.2602, -0.3879, -1.591), (0.2602, 0.2465, 0.7093), (0.2341, -0.4366, -1.591), (0.2341, 0.1978, 0.7093), (0.1991, -0.4793, -1.591), (0.1991, 0.1552, 0.7093), (0.1565, -0.5143, -1.591), (0.1565, 0.1202, 0.7093), (0.1078, -0.5403, -1.591), (0.1078, 0.09413, 0.7093), (0.05494, -0.5563, -1.591), (0.05494, 0.0781, 0.7093), (-2.462e-08, -0.5617, -1.591), (-2.462e-08, 0.07269, 0.7093), (-0.05494, -0.5563, -1.591), (-0.05494, 0.0781, 0.7093), (-0.1078, -0.5403, -1.591), (-0.1078, 0.09413, 0.7093), (-0.1565, -0.5143, -1.591), (-0.1565, 0.1202, 0.7093), (-0.1991, -0.4793, -1.591), (-0.1991, 0.1552, 0.7093), (-0.2341, -0.4366, -1.591), (-0.2341, 0.1978, 0.7093), (-0.2602, -0.3879, -1.591), (-0.2602, 0.2465, 0.7093), (-0.2762, -0.02332, -1.591), (-0.2762, 0.2994, 0.7093), (-0.2816, 0.03162, -1.591), (-0.2816, 0.3543, 0.7093), (-0.2762, 0.08655, -1.591), (-0.2762, 0.4092, 0.7093), (-0.2602, 0.1394, -1.591), (-0.2602, 0.4621, 0.7093), (-0.2341, 0.1881, -1.591), (-0.2341, 0.5107, 0.7093), (-0.1991, 0.2307, -1.591), (-0.1991, 0.5534, 0.7093), (-0.1565, 0.2658, -1.591), (-0.1565, 0.5884, 0.7093), (-0.1078, 0.2918, -1.591), (-0.1078, 0.6145, 0.7093), (-0.05494, 0.3078, -1.591), (-0.05494, 0.6305, 0.7093), (2.001e-15, -0.5993, -1.591), (2.001e-15, 0.03508, 0.7093), (0.05494, -0.6048, -1.591), (0.05494, 0.02967, 0.7093), (0.1078, -0.6208, -1.591), (0.1078, 0.01365, 0.7093), (0.1565, -0.6468, -1.591), (0.1565, -0.01238, 0.7093), (0.1991, -0.6818, -1.591), (0.1991, -0.0474, 0.7093), (0.2341, -0.7245, -1.591), (0.2341, -0.09007, 0.7093), (0.2602, -0.7732, -1.591), (0.2602, -0.1388, 0.7093), (0.2762, -0.826, -1.591), (0.2762, -0.1916, 0.7093), (0.2816, -0.8809, -1.591), (0.2816, -0.2465, 0.7093), (0.2762, -0.9359, -1.591), (0.2762, -0.3015, 0.7093), (0.2602, -0.9887, -1.591), (0.2602, -0.3543, 0.7093), (0.2341, -1.037, -1.591), (0.2341, -0.403, 0.7093), (0.1991, -1.08, -1.591), (0.1991, -0.4456, 0.7093), (0.1565, -1.115, -1.591), (0.1565, -0.4807, 0.7093), (0.1078, -1.141, -1.591), (0.1078, -0.5067, 0.7093), (0.05494, -1.157, -1.591), (0.05494, -0.5227, 0.7093), (-2.462e-08, -1.163, -1.591), (-2.462e-08, -0.5281, 0.7093), (-0.05494, -1.157, -1.591), (-0.05494, -0.5227, 0.7093), (-0.1078, -1.141, -1.591), (-0.1078, -0.5067, 0.7093), (-0.1565, -1.115, -1.591), (-0.1565, -0.4807, 0.7093), (-0.1991, -1.08, -1.591), (-0.1991, -0.4456, 0.7093), (-0.2341, -1.037, -1.591), (-0.2341, -0.403, 0.7093), (-0.2602, -0.9887, -1.591), (-0.2602, -0.3543, 0.7093), (-0.2762, -0.9359, -1.591), (-0.2762, -0.3015, 0.7093), (-0.2816, -0.8809, -1.591), (-0.2816, -0.2465, 0.7093), (-0.2762, -0.826, -1.591), (-0.2762, -0.1916, 0.7093), (-0.2602, -0.7732, -1.591), (-0.2602, -0.1388, 0.7093), (-0.2341, -0.7245, -1.591), (-0.2341, -0.09007, 0.7093), (-0.1991, -0.6818, -1.591), (-0.1991, -0.0474, 0.7093), (-0.1565, -0.6468, -1.591), (-0.1565, -0.01238, 0.7093), (-0.1078, -0.6208, -1.591), (-0.1078, 0.01365, 0.7093), (-0.05494, -0.6048, -1.591), (-0.05494, 0.02967, 0.7093), (-0.2815, -0.2455, 0.7096), (-0.2815, 0.3535, 0.7096), (-0.2815, -0.8799, -1.591), (-0.2815, 0.0308, -1.591), (0.2815, -0.2455, 0.7096), (0.2815, 0.3535, 0.7096), (0.2815, -0.8799, -1.591), (0.2815, 0.0308, -1.591), (0.1565, 0.5884, 0.7093), (0.1565, 0.2658, -1.591), (0.1078, 0.6145, 0.7093), (0.1078, 0.2918, -1.591), (0.05494, 0.6305, 0.7093), (0.05494, 0.3078, -1.591), (2.001e-15, 0.6359, 0.7093), (2.001e-15, 0.3132, -1.591), (0.1991, 0.2307, -1.591), (0.1991, 0.5534, 0.7093), (0.2341, 0.1881, -1.591), (0.2341, 0.5107, 0.7093), (0.2602, 0.1394, -1.591), (0.2602, 0.4621, 0.7093), (0.2762, 0.08655, -1.591), (0.2762, 0.4092, 0.7093), (0.2816, 0.03162, -1.591), (0.2816, 0.3543, 0.7093), (0.2762, -0.02332, -1.591), (0.2762, 0.2994, 0.7093), (0.2602, -0.3879, -1.591), (0.2602, 0.2465, 0.7093), (0.2341, -0.4366, -1.591), (0.2341, 0.1978, 0.7093), (0.1991, -0.4793, -1.591), (0.1991, 0.1552, 0.7093), (0.1565, -0.5143, -1.591), (0.1565, 0.1202, 0.7093), (0.1078, -0.5403, -1.591), (0.1078, 0.09413, 0.7093), (0.05494, -0.5563, -1.591), (0.05494, 0.0781, 0.7093), (-2.462e-08, -0.5617, -1.591), (-2.462e-08, 0.07269, 0.7093), (-0.05494, -0.5563, -1.591), (-0.05494, 0.0781, 0.7093), (-0.1078, -0.5403, -1.591), (-0.1078, 0.09413, 0.7093), (-0.1565, -0.5143, -1.591), (-0.1565, 0.1202, 0.7093), (-0.1991, -0.4793, -1.591), (-0.1991, 0.1552, 0.7093), (-0.2341, -0.4366, -1.591), (-0.2341, 0.1978, 0.7093), (-0.2602, -0.3879, -1.591), (-0.2602, 0.2465, 0.7093), (-0.2762, -0.02332, -1.591), (-0.2762, 0.2994, 0.7093), (-0.2816, 0.03162, -1.591), (-0.2816, 0.3543, 0.7093), (-0.2762, 0.08655, -1.591), (-0.2762, 0.4092, 0.7093), (-0.2602, 0.1394, -1.591), (-0.2602, 0.4621, 0.7093), (-0.2341, 0.1881, -1.591), (-0.2341, 0.5107, 0.7093), (-0.1991, 0.2307, -1.591), (-0.1991, 0.5534, 0.7093), (-0.1565, 0.2658, -1.591), (-0.1565, 0.5884, 0.7093), (-0.1078, 0.2918, -1.591), (-0.1078, 0.6145, 0.7093), (-0.05494, 0.3078, -1.591), (-0.05494, 0.6305, 0.7093), (2.001e-15, -0.5993, -1.591), (2.001e-15, 0.03508, 0.7093), (0.05494, -0.6048, -1.591), (0.05494, 0.02967, 0.7093), (0.1078, -0.6208, -1.591), (0.1078, 0.01365, 0.7093), (0.1565, -0.6468, -1.591), (0.1565, -0.01238, 0.7093), (0.1991, -0.6818, -1.591), (0.1991, -0.0474, 0.7093), (0.2341, -0.7245, -1.591), (0.2341, -0.09007, 0.7093), (0.2602, -0.7732, -1.591), (0.2602, -0.1388, 0.7093), (0.2762, -0.826, -1.591), (0.2762, -0.1916, 0.7093), (0.2816, -0.8809, -1.591), (0.2816, -0.2465, 0.7093), (0.2762, -0.9359, -1.591), (0.2762, -0.3015, 0.7093), (0.2602, -0.9887, -1.591), (0.2602, -0.3543, 0.7093), (0.2341, -1.037, -1.591), (0.2341, -0.403, 0.7093), (0.1991, -1.08, -1.591), (0.1991, -0.4456, 0.7093), (0.1565, -1.115, -1.591), (0.1565, -0.4807, 0.7093), (0.1078, -1.141, -1.591), (0.1078, -0.5067, 0.7093), (0.05494, -1.157, -1.591), (0.05494, -0.5227, 0.7093), (-2.462e-08, -1.163, -1.591), (-2.462e-08, -0.5281, 0.7093), (-0.05494, -1.157, -1.591), (-0.05494, -0.5227, 0.7093), (-0.1078, -1.141, -1.591), (-0.1078, -0.5067, 0.7093), (-0.1565, -1.115, -1.591), (-0.1565, -0.4807, 0.7093), (-0.1991, -1.08, -1.591), (-0.1991, -0.4456, 0.7093), (-0.2341, -1.037, -1.591), (-0.2341, -0.403, 0.7093), (-0.2602, -0.9887, -1.591), (-0.2602, -0.3543, 0.7093), (-0.2762, -0.9359, -1.591), (-0.2762, -0.3015, 0.7093), (-0.2816, -0.8809, -1.591), (-0.2816, -0.2465, 0.7093), (-0.2762, -0.826, -1.591), (-0.2762, -0.1916, 0.7093), (-0.2602, -0.7732, -1.591), (-0.2602, -0.1388, 0.7093), (-0.2341, -0.7245, -1.591), (-0.2341, -0.09007, 0.7093), (-0.1991, -0.6818, -1.591), (-0.1991, -0.0474, 0.7093), (-0.1565, -0.6468, -1.591), (-0.1565, -0.01238, 0.7093), (-0.1078, -0.6208, -1.591), (-0.1078, 0.01365, 0.7093), (-0.05494, -0.6048, -1.591), (-0.05494, 0.02967, 0.7093), (-0.2815, -0.2455, 0.7096), (-0.2815, 0.3535, 0.7096), (-0.2815, -0.8799, -1.591), (-0.2815, 0.0308, -1.591), (0.2815, -0.2455, 0.7096), (0.2815, 0.3535, 0.7096), (0.2815, -0.8799, -1.591), (0.2815, 0.0308, -1.591), (2.001e-15, 0.3132, -1.591), (0.05494, 0.3078, -1.591), (0.1078, 0.2918, -1.591), (0.1565, 0.2658, -1.591), (0.1991, 0.2307, -1.591), (0.2341, 0.1881, -1.591), (0.2602, 0.1394, -1.591), (0.2762, 0.08655, -1.591), (0.2816, 0.03162, -1.591), (0.2762, -0.02332, -1.591), (0.2602, -0.3879, -1.591), (0.2341, -0.4366, -1.591), (0.1991, -0.4793, -1.591), (0.1565, -0.5143, -1.591), (0.1078, -0.5403, -1.591), (0.05494, -0.5563, -1.591), (-2.462e-08, -0.5617, -1.591), (-0.05494, -0.5563, -1.591), (-0.1078, -0.5403, -1.591), (-0.1565, -0.5143, -1.591), (-0.1991, -0.4793, -1.591), (-0.2341, -0.4366, -1.591), (-0.2602, -0.3879, -1.591), (-0.2762, -0.02332, -1.591), (-0.2816, 0.03162, -1.591), (-0.2762, 0.08655, -1.591), (-0.2602, 0.1394, -1.591), (-0.2341, 0.1881, -1.591), (-0.1991, 0.2307, -1.591), (-0.1565, 0.2658, -1.591), (-0.1078, 0.2918, -1.591), (-0.05494, 0.3078, -1.591), (2.001e-15, -0.5993, -1.591), (0.05494, -0.6048, -1.591), (0.1078, -0.6208, -1.591), (0.1565, -0.6468, -1.591), (0.1991, -0.6818, -1.591), (0.2341, -0.7245, -1.591), (0.2602, -0.7732, -1.591), (0.2762, -0.826, -1.591), (0.2816, -0.8809, -1.591), (0.2762, -0.9359, -1.591), (0.2602, -0.9887, -1.591), (0.2341, -1.037, -1.591), (0.1991, -1.08, -1.591), (0.1565, -1.115, -1.591), (0.1078, -1.141, -1.591), (0.05494, -1.157, -1.591), (-2.462e-08, -1.163, -1.591), (-0.05494, -1.157, -1.591), (-0.1078, -1.141, -1.591), (-0.1565, -1.115, -1.591), (-0.1991, -1.08, -1.591), (-0.2341, -1.037, -1.591), (-0.2602, -0.9887, -1.591), (-0.2762, -0.9359, -1.591), (-0.2816, -0.8809, -1.591), (-0.2762, -0.826, -1.591), (-0.2602, -0.7732, -1.591), (-0.2341, -0.7245, -1.591), (-0.1991, -0.6818, -1.591), (-0.1565, -0.6468, -1.591), (-0.1078, -0.6208, -1.591), (-0.05494, -0.6048, -1.591), (-0.2815, -0.8799, -1.591), (-0.2815, 0.0308, -1.591), (0.2815, -0.8799, -1.591), (0.2815, 0.0308, -1.591)], [(11, 147), (10, 146), (8, 144), (6, 137), (5, 138), (4, 139), (0, 143), (3, 140), (1, 142), (2, 141), (9, 145), (7, 136), (12, 148), (13, 149), (14, 150), (15, 151), (16, 152), (17, 153), (18, 154), (19, 155), (20, 156), (21, 157), (22, 158), (23, 159), (24, 160), (25, 161), (26, 162), (27, 163), (28, 164), (29, 165), (30, 166), (31, 167), (32, 168), (33, 169), (34, 170), (35, 171), (36, 172), (37, 173), (38, 174), (39, 175), (40, 176), (41, 177), (42, 178), (43, 179), (44, 180), (45, 181), (46, 182), (47, 183), (48, 184), (49, 185), (50, 186), (51, 187), (52, 188), (53, 189), (54, 190), (55, 191), (56, 192), (57, 193), (58, 194), (59, 195), (60, 196), (61, 197), (62, 198), (63, 199), (64, 200), (65, 201), (66, 202), (67, 203), (68, 204), (69, 205), (70, 206), (71, 207), (72, 208), (73, 209), (74, 210), (75, 211), (76, 212), (77, 213), (78, 214), (79, 215), (80, 216), (81, 217), (82, 218), (83, 219), (84, 220), (85, 221), (86, 222), (87, 223), (88, 224), (89, 225), (90, 226), (91, 227), (92, 228), (93, 229), (94, 230), (95, 231), (96, 232), (97, 233), (98, 234), (99, 235), (100, 236), (101, 237), (102, 238), (103, 239), (104, 240), (105, 241), (106, 242), (107, 243), (108, 244), (109, 245), (110, 246), (111, 247), (112, 248), (113, 249), (114, 250), (115, 251), (116, 252), (117, 253), (118, 254), (119, 255), (120, 256), (121, 257), (122, 258), (123, 259), (124, 260), (125, 261), (126, 262), (127, 263), (128, 264), (129, 265), (130, 266), (131, 267), (132, 268), (133, 269), (134, 270), (135, 271), (283, 419), (282, 418), (280, 416), (278, 409), (277, 410), (276, 411), (272, 415), (275, 412), (273, 414), (274, 413), (281, 417), (279, 408), (284, 420), (285, 421), (286, 422), (287, 423), (288, 424), (289, 425), (290, 426), (291, 427), (292, 428), (293, 429), (294, 430), (295, 431), (296, 432), (297, 433), (298, 434), (299, 435), (300, 436), (301, 437), (302, 438), (303, 439), (304, 440), (305, 441), (306, 442), (307, 443), (308, 444), (309, 445), (310, 446), (311, 447), (312, 448), (313, 449), (314, 450), (315, 451), (316, 452), (317, 453), (318, 454), (319, 455), (320, 456), (321, 457), (322, 458), (323, 459), (324, 460), (325, 461), (326, 462), (327, 463), (328, 464), (329, 465), (330, 466), (331, 467), (332, 468), (333, 469), (334, 470), (335, 471), (336, 472), (337, 473), (338, 474), (339, 475), (340, 476), (341, 477), (342, 478), (343, 479), (344, 480), (345, 481), (346, 482), (347, 483), (348, 484), (349, 485), (350, 486), (351, 487), (352, 488), (353, 489), (354, 490), (355, 491), (356, 492), (357, 493), (358, 494), (359, 495), (360, 496), (361, 497), (362, 498), (363, 499), (364, 500), (365, 501), (366, 502), (367, 503), (368, 504), (369, 505), (370, 506), (371, 507), (372, 508), (373, 509), (374, 510), (375, 511), (376, 512), (377, 513), (378, 514), (379, 515), (380, 516), (381, 517), (382, 518), (383, 519), (384, 520), (385, 521), (386, 522), (387, 523), (388, 524), (389, 525), (390, 526), (391, 527), (392, 528), (393, 529), (394, 530), (395, 531), (396, 532), (397, 533), (398, 534), (399, 535), (400, 536), (401, 537), (402, 538), (403, 539), (404, 540), (405, 541), (406, 542), (407, 543), (555, 691), (554, 690), (552, 688), (550, 681), (549, 682), (548, 683), (544, 687), (547, 684), (545, 686), (546, 685), (553, 689), (551, 680), (556, 692), (557, 693), (558, 694), (559, 695), (560, 696), (561, 697), (562, 698), (563, 699), (564, 700), (565, 701), (566, 702), (567, 703), (568, 704), (569, 705), (570, 706), (571, 707), (572, 708), (573, 709), (574, 710), (575, 711), (576, 712), (577, 713), (578, 714), (579, 715), (580, 716), (581, 717), (582, 718), (583, 719), (584, 720), (585, 721), (586, 722), (587, 723), (588, 724), (589, 725), (590, 726), (591, 727), (592, 728), (593, 729), (594, 730), (595, 731), (596, 732), (597, 733), (598, 734), (599, 735), (600, 736), (601, 737), (602, 738), (603, 739), (604, 740), (605, 741), (606, 742), (607, 743), (608, 744), (609, 745), (610, 746), (611, 747), (612, 748), (613, 749), (614, 750), (615, 751), (616, 752), (617, 753), (618, 754), (619, 755), (620, 756), (621, 757), (622, 758), (623, 759), (624, 760), (625, 761), (626, 762), (627, 763), (628, 764), (629, 765), (630, 766), (631, 767), (632, 768), (633, 769), (634, 770), (635, 771), (636, 772), (637, 773), (638, 774), (639, 775), (640, 776), (641, 777), (642, 778), (643, 779), (644, 780), (645, 781), (646, 782), (647, 783), (648, 784), (649, 785), (650, 786), (651, 787), (652, 788), (653, 789), (654, 790), (655, 791), (656, 792), (657, 793), (658, 794), (659, 795), (660, 796), (661, 797), (662, 798), (663, 799), (664, 800), (665, 801), (666, 802), (667, 803), (668, 804), (669, 805), (670, 806), (671, 807), (672, 808), (673, 809), (674, 810), (675, 811), (676, 812), (677, 813), (678, 814), (679, 815)], [(0, 1, 3, 2), (2, 3, 5, 4), (4, 5, 7, 6), (6, 7, 9, 8), (8, 9, 11, 10), (10, 11, 13, 12), (12, 13, 15, 14), (14, 15, 17, 16), (16, 17, 19, 18), (18, 19, 21, 20), (20, 21, 23, 22), (22, 23, 25, 24), (24, 25, 27, 26), (26, 27, 29, 28), (28, 29, 31, 30), (30, 31, 33, 32), (32, 33, 35, 34), (34, 35, 37, 36), (36, 37, 39, 38), (38, 39, 41, 40), (40, 41, 43, 42), (42, 43, 45, 44), (44, 45, 47, 46), (46, 47, 49, 48), (48, 49, 51, 50), (50, 51, 53, 52), (52, 53, 55, 54), (54, 55, 57, 56), (56, 57, 59, 58), (58, 59, 61, 60), (3, 1, 63, 61, 59, 57, 55, 53, 51, 49, 47, 45, 43, 41, 39, 37, 35, 33, 31, 29, 27, 25, 23, 21, 19, 17, 15, 13, 11, 9, 7, 5), (60, 61, 63, 62), (62, 63, 1, 0), (0, 2, 4, 6, 8, 10, 12, 14, 16, 18, 20, 22, 24, 26, 28, 30, 32, 34, 36, 38, 40, 42, 44, 46, 48, 50, 52, 54, 56, 58, 60, 62), (64, 65, 67, 66), (66, 67, 69, 68), (68, 69, 71, 70), (70, 71, 73, 72), (72, 73, 75, 74), (74, 75, 77, 76), (76, 77, 79, 78), (78, 79, 81, 80), (80, 81, 83, 82), (82, 83, 85, 84), (84, 85, 87, 86), (86, 87, 89, 88), (88, 89, 91, 90), (90, 91, 93, 92), (92, 93, 95, 94), (94, 95, 97, 96), (96, 97, 99, 98), (98, 99, 101, 100), (100, 101, 103, 102), (102, 103, 105, 104), (104, 105, 107, 106), (106, 107, 109, 108), (108, 109, 111, 110), (110, 111, 113, 112), (112, 113, 115, 114), (114, 115, 117, 116), (116, 117, 119, 118), (118, 119, 121, 120), (120, 121, 123, 122), (122, 123, 125, 124), (67, 65, 127, 125, 123, 121, 119, 117, 115, 113, 111, 109, 107, 105, 103, 101, 99, 97, 95, 93, 91, 89, 87, 85, 83, 81, 79, 77, 75, 73, 71, 69), (124, 125, 127, 126), (126, 127, 65, 64), (64, 66, 68, 70, 72, 74, 76, 78, 80, 82, 84, 86, 88, 90, 92, 94, 96, 98, 100, 102, 104, 106, 108, 110, 112, 114, 116, 118, 120, 122, 124, 126), (128, 129, 131, 130), (130, 131, 135, 134), (134, 135, 133, 132), (132, 133, 129, 128), (130, 134, 132, 128), (135, 131, 129, 133), (272, 273, 275, 274), (274, 275, 277, 276), (276, 277, 279, 278), (278, 279, 281, 280), (280, 281, 283, 282), (282, 283, 285, 284), (284, 285, 287, 286), (286, 287, 289, 288), (288, 289, 291, 290), (290, 291, 293, 292), (292, 293, 295, 294), (294, 295, 297, 296), (296, 297, 299, 298), (298, 299, 301, 300), (300, 301, 303, 302), (302, 303, 305, 304), (304, 305, 307, 306), (306, 307, 309, 308), (308, 309, 311, 310), (310, 311, 313, 312), (312, 313, 315, 314), (314, 315, 317, 316), (316, 317, 319, 318), (318, 319, 321, 320), (320, 321, 323, 322), (322, 323, 325, 324), (324, 325, 327, 326), (326, 327, 329, 328), (328, 329, 331, 330), (330, 331, 333, 332), (275, 273, 335, 333, 331, 329, 327, 325, 323, 321, 319, 317, 315, 313, 311, 309, 307, 305, 303, 301, 299, 297, 295, 293, 291, 289, 287, 285, 283, 281, 279, 277), (332, 333, 335, 334), (334, 335, 273, 272), (272, 274, 276, 278, 280, 282, 284, 286, 288, 290, 292, 294, 296, 298, 300, 302, 304, 306, 308, 310, 312, 314, 316, 318, 320, 322, 324, 326, 328, 330, 332, 334), (336, 337, 339, 338), (338, 339, 341, 340), (340, 341, 343, 342), (342, 343, 345, 344), (344, 345, 347, 346), (346, 347, 349, 348), (348, 349, 351, 350), (350, 351, 353, 352), (352, 353, 355, 354), (354, 355, 357, 356), (356, 357, 359, 358), (358, 359, 361, 360), (360, 361, 363, 362), (362, 363, 365, 364), (364, 365, 367, 366), (366, 367, 369, 368), (368, 369, 371, 370), (370, 371, 373, 372), (372, 373, 375, 374), (374, 375, 377, 376), (376, 377, 379, 378), (378, 379, 381, 380), (380, 381, 383, 382), (382, 383, 385, 384), (384, 385, 387, 386), (386, 387, 389, 388), (388, 389, 391, 390), (390, 391, 393, 392), (392, 393, 395, 394), (394, 395, 397, 396), (339, 337, 399, 397, 395, 393, 391, 389, 387, 385, 383, 381, 379, 377, 375, 373, 371, 369, 367, 365, 363, 361, 359, 357, 355, 353, 351, 349, 347, 345, 343, 341), (396, 397, 399, 398), (398, 399, 337, 336), (336, 338, 340, 342, 344, 346, 348, 350, 352, 354, 356, 358, 360, 362, 364, 366, 368, 370, 372, 374, 376, 378, 380, 382, 384, 386, 388, 390, 392, 394, 396, 398), (400, 401, 403, 402), (402, 403, 407, 406), (406, 407, 405, 404), (404, 405, 401, 400), (402, 406, 404, 400), (407, 403, 401, 405), (544, 545, 547, 546), (546, 547, 549, 548), (548, 549, 551, 550), (550, 551, 553, 552), (552, 553, 555, 554), (554, 555, 557, 556), (556, 557, 559, 558), (558, 559, 561, 560), (560, 561, 563, 562), (562, 563, 565, 564), (564, 565, 567, 566), (566, 567, 569, 568), (568, 569, 571, 570), (570, 571, 573, 572), (572, 573, 575, 574), (574, 575, 577, 576), (576, 577, 579, 578), (578, 579, 581, 580), (580, 581, 583, 582), (582, 583, 585, 584), (584, 585, 587, 586), (586, 587, 589, 588), (588, 589, 591, 590), (590, 591, 593, 592), (592, 593, 595, 594), (594, 595, 597, 596), (596, 597, 599, 598), (598, 599, 601, 600), (600, 601, 603, 602), (602, 603, 605, 604), (547, 545, 607, 605, 603, 601, 599, 597, 595, 593, 591, 589, 587, 585, 583, 581, 579, 577, 575, 573, 571, 569, 567, 565, 563, 561, 559, 557, 555, 553, 551, 549), (604, 605, 607, 606), (606, 607, 545, 544), (880, 881, 883, 882), (608, 609, 611, 610), (610, 611, 613, 612), (612, 613, 615, 614), (614, 615, 617, 616), (616, 617, 619, 618), (618, 619, 621, 620), (620, 621, 623, 622), (622, 623, 625, 624), (624, 625, 627, 626), (626, 627, 629, 628), (628, 629, 631, 630), (630, 631, 633, 632), (632, 633, 635, 634), (634, 635, 637, 636), (636, 637, 639, 638), (638, 639, 641, 640), (640, 641, 643, 642), (642, 643, 645, 644), (644, 645, 647, 646), (646, 647, 649, 648), (648, 649, 651, 650), (650, 651, 653, 652), (652, 653, 655, 654), (654, 655, 657, 656), (656, 657, 659, 658), (658, 659, 661, 660), (660, 661, 663, 662), (662, 663, 665, 664), (664, 665, 667, 666), (666, 667, 669, 668), (611, 609, 671, 669, 667, 665, 663, 661, 659, 657, 655, 653, 651, 649, 647, 645, 643, 641, 639, 637, 635, 633, 631, 629, 627, 625, 623, 621, 619, 617, 615, 613), (668, 669, 671, 670), (670, 671, 609, 608), (848, 849, 850, 851, 852, 853, 854, 855, 856, 857, 858, 859, 860, 861, 862, 863, 864, 865, 866, 867, 868, 869, 870, 871, 872, 873, 874, 875, 876, 877, 878, 879), (672, 673, 675, 674), (816, 817, 818, 819, 820, 821, 822, 823, 824, 825, 826, 827, 828, 829, 830, 831, 832, 833, 834, 835, 836, 837, 838, 839, 840, 841, 842, 843, 844, 845, 846, 847), (678, 679, 677, 676), (676, 677, 673, 672), (674, 678, 676, 672), (679, 675, 673, 677)])
_uv = me_002.uv_layers.new(name='UV 맵')
_uv.uv.foreach_set('vector', [1.0, 0.5, 1.0, 1.0, 0.9688, 1.0, 0.9688, 0.5, 0.9688, 0.5, 0.9688, 1.0, 0.9375, 1.0, 0.9375, 0.5, 0.9375, 0.5, 0.9375, 1.0, 0.9062, 1.0, 0.9062, 0.5, 0.9062, 0.5, 0.9062, 1.0, 0.875, 1.0, 0.875, 0.5, 0.875, 0.5, 0.875, 1.0, 0.8438, 1.0, 0.8438, 0.5, 0.8438, 0.5, 0.8438, 1.0, 0.8125, 1.0, 0.8125, 0.5, 0.8125, 0.5, 0.8125, 1.0, 0.7812, 1.0, 0.7812, 0.5, 0.7812, 0.5, 0.7812, 1.0, 0.75, 1.0, 0.75, 0.5, 0.75, 0.5, 0.75, 1.0, 0.7188, 1.0, 0.7188, 0.5, 0.7188, 0.5, 0.7188, 1.0, 0.6875, 1.0, 0.6875, 0.5, 0.6875, 0.5, 0.6875, 1.0, 0.6562, 1.0, 0.6562, 0.5, 0.6562, 0.5, 0.6562, 1.0, 0.625, 1.0, 0.625, 0.5, 0.625, 0.5, 0.625, 1.0, 0.5938, 1.0, 0.5938, 0.5, 0.5938, 0.5, 0.5938, 1.0, 0.5625, 1.0, 0.5625, 0.5, 0.5625, 0.5, 0.5625, 1.0, 0.5312, 1.0, 0.5312, 0.5, 0.5312, 0.5, 0.5312, 1.0, 0.5, 1.0, 0.5, 0.5, 0.5, 0.5, 0.5, 1.0, 0.4688, 1.0, 0.4688, 0.5, 0.4688, 0.5, 0.4688, 1.0, 0.4375, 1.0, 0.4375, 0.5, 0.4375, 0.5, 0.4375, 1.0, 0.4062, 1.0, 0.4062, 0.5, 0.4062, 0.5, 0.4062, 1.0, 0.375, 1.0, 0.375, 0.5, 0.375, 0.5, 0.375, 1.0, 0.3438, 1.0, 0.3438, 0.5, 0.3438, 0.5, 0.3438, 1.0, 0.3125, 1.0, 0.3125, 0.5, 0.3125, 0.5, 0.3125, 1.0, 0.2812, 1.0, 0.2812, 0.5, 0.2812, 0.5, 0.2812, 1.0, 0.25, 1.0, 0.25, 0.5, 0.25, 0.5, 0.25, 1.0, 0.2188, 1.0, 0.2188, 0.5, 0.2188, 0.5, 0.2188, 1.0, 0.1875, 1.0, 0.1875, 0.5, 0.1875, 0.5, 0.1875, 1.0, 0.1562, 1.0, 0.1562, 0.5, 0.1562, 0.5, 0.1562, 1.0, 0.125, 1.0, 0.125, 0.5, 0.125, 0.5, 0.125, 1.0, 0.09375, 1.0, 0.09375, 0.5, 0.09375, 0.5, 0.09375, 1.0, 0.0625, 1.0, 0.0625, 0.5, 0.2968, 0.4854, 0.25, 0.49, 0.2032, 0.4854, 0.1582, 0.4717, 0.1167, 0.4496, 0.08029, 0.4197, 0.05045, 0.3833, 0.02827, 0.3418, 0.01461, 0.2968, 0.01, 0.25, 0.01461, 0.2032, 0.02827, 0.1582, 0.05045, 0.1167, 0.08029, 0.08029, 0.1167, 0.05045, 0.1582, 0.02827, 0.2032, 0.01461, 0.25, 0.01, 0.2968, 0.01461, 0.3418, 0.02827, 0.3833, 0.05045, 0.4197, 0.08029, 0.4496, 0.1167, 0.4717, 0.1582, 0.4854, 0.2032, 0.49, 0.25, 0.4854, 0.2968, 0.4717, 0.3418, 0.4496, 0.3833, 0.4197, 0.4197, 0.3833, 0.4496, 0.3418, 0.4717, 0.0625, 0.5, 0.0625, 1.0, 0.03125, 1.0, 0.03125, 0.5, 0.03125, 0.5, 0.03125, 1.0, 0.0, 1.0, 0.0, 0.5, 0.75, 0.49, 0.7968, 0.4854, 0.8418, 0.4717, 0.8833, 0.4496, 0.9197, 0.4197, 0.9496, 0.3833, 0.9717, 0.3418, 0.9854, 0.2968, 0.99, 0.25, 0.9854, 0.2032, 0.9717, 0.1582, 0.9496, 0.1167, 0.9197, 0.08029, 0.8833, 0.05045, 0.8418, 0.02827, 0.7968, 0.01461, 0.75, 0.01, 0.7032, 0.01461, 0.6582, 0.02827, 0.6167, 0.05045, 0.5803, 0.08029, 0.5504, 0.1167, 0.5283, 0.1582, 0.5146, 0.2032, 0.51, 0.25, 0.5146, 0.2968, 0.5283, 0.3418, 0.5504, 0.3833, 0.5803, 0.4197, 0.6167, 0.4496, 0.6582, 0.4717, 0.7032, 0.4854, 1.0, 0.5, 1.0, 1.0, 0.9688, 1.0, 0.9688, 0.5, 0.9688, 0.5, 0.9688, 1.0, 0.9375, 1.0, 0.9375, 0.5, 0.9375, 0.5, 0.9375, 1.0, 0.9062, 1.0, 0.9062, 0.5, 0.9062, 0.5, 0.9062, 1.0, 0.875, 1.0, 0.875, 0.5, 0.875, 0.5, 0.875, 1.0, 0.8438, 1.0, 0.8438, 0.5, 0.8438, 0.5, 0.8438, 1.0, 0.8125, 1.0, 0.8125, 0.5, 0.8125, 0.5, 0.8125, 1.0, 0.7812, 1.0, 0.7812, 0.5, 0.7812, 0.5, 0.7812, 1.0, 0.75, 1.0, 0.75, 0.5, 0.75, 0.5, 0.75, 1.0, 0.7188, 1.0, 0.7188, 0.5, 0.7188, 0.5, 0.7188, 1.0, 0.6875, 1.0, 0.6875, 0.5, 0.6875, 0.5, 0.6875, 1.0, 0.6562, 1.0, 0.6562, 0.5, 0.6562, 0.5, 0.6562, 1.0, 0.625, 1.0, 0.625, 0.5, 0.625, 0.5, 0.625, 1.0, 0.5938, 1.0, 0.5938, 0.5, 0.5938, 0.5, 0.5938, 1.0, 0.5625, 1.0, 0.5625, 0.5, 0.5625, 0.5, 0.5625, 1.0, 0.5312, 1.0, 0.5312, 0.5, 0.5312, 0.5, 0.5312, 1.0, 0.5, 1.0, 0.5, 0.5, 0.5, 0.5, 0.5, 1.0, 0.4688, 1.0, 0.4688, 0.5, 0.4688, 0.5, 0.4688, 1.0, 0.4375, 1.0, 0.4375, 0.5, 0.4375, 0.5, 0.4375, 1.0, 0.4062, 1.0, 0.4062, 0.5, 0.4062, 0.5, 0.4062, 1.0, 0.375, 1.0, 0.375, 0.5, 0.375, 0.5, 0.375, 1.0, 0.3438, 1.0, 0.3438, 0.5, 0.3438, 0.5, 0.3438, 1.0, 0.3125, 1.0, 0.3125, 0.5, 0.3125, 0.5, 0.3125, 1.0, 0.2812, 1.0, 0.2812, 0.5, 0.2812, 0.5, 0.2812, 1.0, 0.25, 1.0, 0.25, 0.5, 0.25, 0.5, 0.25, 1.0, 0.2188, 1.0, 0.2188, 0.5, 0.2188, 0.5, 0.2188, 1.0, 0.1875, 1.0, 0.1875, 0.5, 0.1875, 0.5, 0.1875, 1.0, 0.1562, 1.0, 0.1562, 0.5, 0.1562, 0.5, 0.1562, 1.0, 0.125, 1.0, 0.125, 0.5, 0.125, 0.5, 0.125, 1.0, 0.09375, 1.0, 0.09375, 0.5, 0.09375, 0.5, 0.09375, 1.0, 0.0625, 1.0, 0.0625, 0.5, 0.2968, 0.4854, 0.25, 0.49, 0.2032, 0.4854, 0.1582, 0.4717, 0.1167, 0.4496, 0.08029, 0.4197, 0.05045, 0.3833, 0.02827, 0.3418, 0.01461, 0.2968, 0.01, 0.25, 0.01461, 0.2032, 0.02827, 0.1582, 0.05045, 0.1167, 0.08029, 0.08029, 0.1167, 0.05045, 0.1582, 0.02827, 0.2032, 0.01461, 0.25, 0.01, 0.2968, 0.01461, 0.3418, 0.02827, 0.3833, 0.05045, 0.4197, 0.08029, 0.4496, 0.1167, 0.4717, 0.1582, 0.4854, 0.2032, 0.49, 0.25, 0.4854, 0.2968, 0.4717, 0.3418, 0.4496, 0.3833, 0.4197, 0.4197, 0.3833, 0.4496, 0.3418, 0.4717, 0.0625, 0.5, 0.0625, 1.0, 0.03125, 1.0, 0.03125, 0.5, 0.03125, 0.5, 0.03125, 1.0, 0.0, 1.0, 0.0, 0.5, 0.75, 0.49, 0.7968, 0.4854, 0.8418, 0.4717, 0.8833, 0.4496, 0.9197, 0.4197, 0.9496, 0.3833, 0.9717, 0.3418, 0.9854, 0.2968, 0.99, 0.25, 0.9854, 0.2032, 0.9717, 0.1582, 0.9496, 0.1167, 0.9197, 0.08029, 0.8833, 0.05045, 0.8418, 0.02827, 0.7968, 0.01461, 0.75, 0.01, 0.7032, 0.01461, 0.6582, 0.02827, 0.6167, 0.05045, 0.5803, 0.08029, 0.5504, 0.1167, 0.5283, 0.1582, 0.5146, 0.2032, 0.51, 0.25, 0.5146, 0.2968, 0.5283, 0.3418, 0.5504, 0.3833, 0.5803, 0.4197, 0.6167, 0.4496, 0.6582, 0.4717, 0.7032, 0.4854, 0.375, 0.0, 0.625, 0.0, 0.625, 0.25, 0.375, 0.25, 0.375, 0.25, 0.625, 0.25, 0.625, 0.5, 0.375, 0.5, 0.375, 0.5, 0.625, 0.5, 0.625, 0.75, 0.375, 0.75, 0.375, 0.75, 0.625, 0.75, 0.625, 1.0, 0.375, 1.0, 0.125, 0.5, 0.375, 0.5, 0.375, 0.75, 0.125, 0.75, 0.625, 0.5, 0.875, 0.5, 0.875, 0.75, 0.625, 0.75, 1.0, 0.5, 1.0, 1.0, 0.9688, 1.0, 0.9688, 0.5, 0.9688, 0.5, 0.9688, 1.0, 0.9375, 1.0, 0.9375, 0.5, 0.9375, 0.5, 0.9375, 1.0, 0.9062, 1.0, 0.9062, 0.5, 0.9062, 0.5, 0.9062, 1.0, 0.875, 1.0, 0.875, 0.5, 0.875, 0.5, 0.875, 1.0, 0.8438, 1.0, 0.8438, 0.5, 0.8438, 0.5, 0.8438, 1.0, 0.8125, 1.0, 0.8125, 0.5, 0.8125, 0.5, 0.8125, 1.0, 0.7812, 1.0, 0.7812, 0.5, 0.7812, 0.5, 0.7812, 1.0, 0.75, 1.0, 0.75, 0.5, 0.75, 0.5, 0.75, 1.0, 0.7188, 1.0, 0.7188, 0.5, 0.7188, 0.5, 0.7188, 1.0, 0.6875, 1.0, 0.6875, 0.5, 0.6875, 0.5, 0.6875, 1.0, 0.6562, 1.0, 0.6562, 0.5, 0.6562, 0.5, 0.6562, 1.0, 0.625, 1.0, 0.625, 0.5, 0.625, 0.5, 0.625, 1.0, 0.5938, 1.0, 0.5938, 0.5, 0.5938, 0.5, 0.5938, 1.0, 0.5625, 1.0, 0.5625, 0.5, 0.5625, 0.5, 0.5625, 1.0, 0.5312, 1.0, 0.5312, 0.5, 0.5312, 0.5, 0.5312, 1.0, 0.5, 1.0, 0.5, 0.5, 0.5, 0.5, 0.5, 1.0, 0.4688, 1.0, 0.4688, 0.5, 0.4688, 0.5, 0.4688, 1.0, 0.4375, 1.0, 0.4375, 0.5, 0.4375, 0.5, 0.4375, 1.0, 0.4062, 1.0, 0.4062, 0.5, 0.4062, 0.5, 0.4062, 1.0, 0.375, 1.0, 0.375, 0.5, 0.375, 0.5, 0.375, 1.0, 0.3438, 1.0, 0.3438, 0.5, 0.3438, 0.5, 0.3438, 1.0, 0.3125, 1.0, 0.3125, 0.5, 0.3125, 0.5, 0.3125, 1.0, 0.2812, 1.0, 0.2812, 0.5, 0.2812, 0.5, 0.2812, 1.0, 0.25, 1.0, 0.25, 0.5, 0.25, 0.5, 0.25, 1.0, 0.2188, 1.0, 0.2188, 0.5, 0.2188, 0.5, 0.2188, 1.0, 0.1875, 1.0, 0.1875, 0.5, 0.1875, 0.5, 0.1875, 1.0, 0.1562, 1.0, 0.1562, 0.5, 0.1562, 0.5, 0.1562, 1.0, 0.125, 1.0, 0.125, 0.5, 0.125, 0.5, 0.125, 1.0, 0.09375, 1.0, 0.09375, 0.5, 0.09375, 0.5, 0.09375, 1.0, 0.0625, 1.0, 0.0625, 0.5, 0.2968, 0.4854, 0.25, 0.49, 0.2032, 0.4854, 0.1582, 0.4717, 0.1167, 0.4496, 0.08029, 0.4197, 0.05045, 0.3833, 0.02827, 0.3418, 0.01461, 0.2968, 0.01, 0.25, 0.01461, 0.2032, 0.02827, 0.1582, 0.05045, 0.1167, 0.08029, 0.08029, 0.1167, 0.05045, 0.1582, 0.02827, 0.2032, 0.01461, 0.25, 0.01, 0.2968, 0.01461, 0.3418, 0.02827, 0.3833, 0.05045, 0.4197, 0.08029, 0.4496, 0.1167, 0.4717, 0.1582, 0.4854, 0.2032, 0.49, 0.25, 0.4854, 0.2968, 0.4717, 0.3418, 0.4496, 0.3833, 0.4197, 0.4197, 0.3833, 0.4496, 0.3418, 0.4717, 0.0625, 0.5, 0.0625, 1.0, 0.03125, 1.0, 0.03125, 0.5, 0.03125, 0.5, 0.03125, 1.0, 0.0, 1.0, 0.0, 0.5, 0.75, 0.49, 0.7968, 0.4854, 0.8418, 0.4717, 0.8833, 0.4496, 0.9197, 0.4197, 0.9496, 0.3833, 0.9717, 0.3418, 0.9854, 0.2968, 0.99, 0.25, 0.9854, 0.2032, 0.9717, 0.1582, 0.9496, 0.1167, 0.9197, 0.08029, 0.8833, 0.05045, 0.8418, 0.02827, 0.7968, 0.01461, 0.75, 0.01, 0.7032, 0.01461, 0.6582, 0.02827, 0.6167, 0.05045, 0.5803, 0.08029, 0.5504, 0.1167, 0.5283, 0.1582, 0.5146, 0.2032, 0.51, 0.25, 0.5146, 0.2968, 0.5283, 0.3418, 0.5504, 0.3833, 0.5803, 0.4197, 0.6167, 0.4496, 0.6582, 0.4717, 0.7032, 0.4854, 1.0, 0.5, 1.0, 1.0, 0.9688, 1.0, 0.9688, 0.5, 0.9688, 0.5, 0.9688, 1.0, 0.9375, 1.0, 0.9375, 0.5, 0.9375, 0.5, 0.9375, 1.0, 0.9062, 1.0, 0.9062, 0.5, 0.9062, 0.5, 0.9062, 1.0, 0.875, 1.0, 0.875, 0.5, 0.875, 0.5, 0.875, 1.0, 0.8438, 1.0, 0.8438, 0.5, 0.8438, 0.5, 0.8438, 1.0, 0.8125, 1.0, 0.8125, 0.5, 0.8125, 0.5, 0.8125, 1.0, 0.7812, 1.0, 0.7812, 0.5, 0.7812, 0.5, 0.7812, 1.0, 0.75, 1.0, 0.75, 0.5, 0.75, 0.5, 0.75, 1.0, 0.7188, 1.0, 0.7188, 0.5, 0.7188, 0.5, 0.7188, 1.0, 0.6875, 1.0, 0.6875, 0.5, 0.6875, 0.5, 0.6875, 1.0, 0.6562, 1.0, 0.6562, 0.5, 0.6562, 0.5, 0.6562, 1.0, 0.625, 1.0, 0.625, 0.5, 0.625, 0.5, 0.625, 1.0, 0.5938, 1.0, 0.5938, 0.5, 0.5938, 0.5, 0.5938, 1.0, 0.5625, 1.0, 0.5625, 0.5, 0.5625, 0.5, 0.5625, 1.0, 0.5312, 1.0, 0.5312, 0.5, 0.5312, 0.5, 0.5312, 1.0, 0.5, 1.0, 0.5, 0.5, 0.5, 0.5, 0.5, 1.0, 0.4688, 1.0, 0.4688, 0.5, 0.4688, 0.5, 0.4688, 1.0, 0.4375, 1.0, 0.4375, 0.5, 0.4375, 0.5, 0.4375, 1.0, 0.4062, 1.0, 0.4062, 0.5, 0.4062, 0.5, 0.4062, 1.0, 0.375, 1.0, 0.375, 0.5, 0.375, 0.5, 0.375, 1.0, 0.3438, 1.0, 0.3438, 0.5, 0.3438, 0.5, 0.3438, 1.0, 0.3125, 1.0, 0.3125, 0.5, 0.3125, 0.5, 0.3125, 1.0, 0.2812, 1.0, 0.2812, 0.5, 0.2812, 0.5, 0.2812, 1.0, 0.25, 1.0, 0.25, 0.5, 0.25, 0.5, 0.25, 1.0, 0.2188, 1.0, 0.2188, 0.5, 0.2188, 0.5, 0.2188, 1.0, 0.1875, 1.0, 0.1875, 0.5, 0.1875, 0.5, 0.1875, 1.0, 0.1562, 1.0, 0.1562, 0.5, 0.1562, 0.5, 0.1562, 1.0, 0.125, 1.0, 0.125, 0.5, 0.125, 0.5, 0.125, 1.0, 0.09375, 1.0, 0.09375, 0.5, 0.09375, 0.5, 0.09375, 1.0, 0.0625, 1.0, 0.0625, 0.5, 0.2968, 0.4854, 0.25, 0.49, 0.2032, 0.4854, 0.1582, 0.4717, 0.1167, 0.4496, 0.08029, 0.4197, 0.05045, 0.3833, 0.02827, 0.3418, 0.01461, 0.2968, 0.01, 0.25, 0.01461, 0.2032, 0.02827, 0.1582, 0.05045, 0.1167, 0.08029, 0.08029, 0.1167, 0.05045, 0.1582, 0.02827, 0.2032, 0.01461, 0.25, 0.01, 0.2968, 0.01461, 0.3418, 0.02827, 0.3833, 0.05045, 0.4197, 0.08029, 0.4496, 0.1167, 0.4717, 0.1582, 0.4854, 0.2032, 0.49, 0.25, 0.4854, 0.2968, 0.4717, 0.3418, 0.4496, 0.3833, 0.4197, 0.4197, 0.3833, 0.4496, 0.3418, 0.4717, 0.0625, 0.5, 0.0625, 1.0, 0.03125, 1.0, 0.03125, 0.5, 0.03125, 0.5, 0.03125, 1.0, 0.0, 1.0, 0.0, 0.5, 0.75, 0.49, 0.7968, 0.4854, 0.8418, 0.4717, 0.8833, 0.4496, 0.9197, 0.4197, 0.9496, 0.3833, 0.9717, 0.3418, 0.9854, 0.2968, 0.99, 0.25, 0.9854, 0.2032, 0.9717, 0.1582, 0.9496, 0.1167, 0.9197, 0.08029, 0.8833, 0.05045, 0.8418, 0.02827, 0.7968, 0.01461, 0.75, 0.01, 0.7032, 0.01461, 0.6582, 0.02827, 0.6167, 0.05045, 0.5803, 0.08029, 0.5504, 0.1167, 0.5283, 0.1582, 0.5146, 0.2032, 0.51, 0.25, 0.5146, 0.2968, 0.5283, 0.3418, 0.5504, 0.3833, 0.5803, 0.4197, 0.6167, 0.4496, 0.6582, 0.4717, 0.7032, 0.4854, 0.375, 0.0, 0.625, 0.0, 0.625, 0.25, 0.375, 0.25, 0.375, 0.25, 0.625, 0.25, 0.625, 0.5, 0.375, 0.5, 0.375, 0.5, 0.625, 0.5, 0.625, 0.75, 0.375, 0.75, 0.375, 0.75, 0.625, 0.75, 0.625, 1.0, 0.375, 1.0, 0.125, 0.5, 0.375, 0.5, 0.375, 0.75, 0.125, 0.75, 0.625, 0.5, 0.875, 0.5, 0.875, 0.75, 0.625, 0.75, 1.0, 0.5, 1.0, 1.0, 0.9688, 1.0, 0.9688, 0.5, 0.9688, 0.5, 0.9688, 1.0, 0.9375, 1.0, 0.9375, 0.5, 0.9375, 0.5, 0.9375, 1.0, 0.9062, 1.0, 0.9062, 0.5, 0.9062, 0.5, 0.9062, 1.0, 0.875, 1.0, 0.875, 0.5, 0.875, 0.5, 0.875, 1.0, 0.8438, 1.0, 0.8438, 0.5, 0.8438, 0.5, 0.8438, 1.0, 0.8125, 1.0, 0.8125, 0.5, 0.8125, 0.5, 0.8125, 1.0, 0.7812, 1.0, 0.7812, 0.5, 0.7812, 0.5, 0.7812, 1.0, 0.75, 1.0, 0.75, 0.5, 0.75, 0.5, 0.75, 1.0, 0.7188, 1.0, 0.7188, 0.5, 0.7188, 0.5, 0.7188, 1.0, 0.6875, 1.0, 0.6875, 0.5, 0.6875, 0.5, 0.6875, 1.0, 0.6562, 1.0, 0.6562, 0.5, 0.6562, 0.5, 0.6562, 1.0, 0.625, 1.0, 0.625, 0.5, 0.625, 0.5, 0.625, 1.0, 0.5938, 1.0, 0.5938, 0.5, 0.5938, 0.5, 0.5938, 1.0, 0.5625, 1.0, 0.5625, 0.5, 0.5625, 0.5, 0.5625, 1.0, 0.5312, 1.0, 0.5312, 0.5, 0.5312, 0.5, 0.5312, 1.0, 0.5, 1.0, 0.5, 0.5, 0.5, 0.5, 0.5, 1.0, 0.4688, 1.0, 0.4688, 0.5, 0.4688, 0.5, 0.4688, 1.0, 0.4375, 1.0, 0.4375, 0.5, 0.4375, 0.5, 0.4375, 1.0, 0.4062, 1.0, 0.4062, 0.5, 0.4062, 0.5, 0.4062, 1.0, 0.375, 1.0, 0.375, 0.5, 0.375, 0.5, 0.375, 1.0, 0.3438, 1.0, 0.3438, 0.5, 0.3438, 0.5, 0.3438, 1.0, 0.3125, 1.0, 0.3125, 0.5, 0.3125, 0.5, 0.3125, 1.0, 0.2812, 1.0, 0.2812, 0.5, 0.2812, 0.5, 0.2812, 1.0, 0.25, 1.0, 0.25, 0.5, 0.25, 0.5, 0.25, 1.0, 0.2188, 1.0, 0.2188, 0.5, 0.2188, 0.5, 0.2188, 1.0, 0.1875, 1.0, 0.1875, 0.5, 0.1875, 0.5, 0.1875, 1.0, 0.1562, 1.0, 0.1562, 0.5, 0.1562, 0.5, 0.1562, 1.0, 0.125, 1.0, 0.125, 0.5, 0.125, 0.5, 0.125, 1.0, 0.09375, 1.0, 0.09375, 0.5, 0.09375, 0.5, 0.09375, 1.0, 0.0625, 1.0, 0.0625, 0.5, 0.2968, 0.4854, 0.25, 0.49, 0.2032, 0.4854, 0.1582, 0.4717, 0.1167, 0.4496, 0.08029, 0.4197, 0.05045, 0.3833, 0.02827, 0.3418, 0.01461, 0.2968, 0.01, 0.25, 0.01461, 0.2032, 0.02827, 0.1582, 0.05045, 0.1167, 0.08029, 0.08029, 0.1167, 0.05045, 0.1582, 0.02827, 0.2032, 0.01461, 0.25, 0.01, 0.2968, 0.01461, 0.3418, 0.02827, 0.3833, 0.05045, 0.4197, 0.08029, 0.4496, 0.1167, 0.4717, 0.1582, 0.4854, 0.2032, 0.49, 0.25, 0.4854, 0.2968, 0.4717, 0.3418, 0.4496, 0.3833, 0.4197, 0.4197, 0.3833, 0.4496, 0.3418, 0.4717, 0.0625, 0.5, 0.0625, 1.0, 0.03125, 1.0, 0.03125, 0.5, 0.03125, 0.5, 0.03125, 1.0, 0.0, 1.0, 0.0, 0.5, 0.375, 0.25, 0.625, 0.25, 0.625, 0.5, 0.375, 0.5, 1.0, 0.5, 1.0, 1.0, 0.9688, 1.0, 0.9688, 0.5, 0.9688, 0.5, 0.9688, 1.0, 0.9375, 1.0, 0.9375, 0.5, 0.9375, 0.5, 0.9375, 1.0, 0.9062, 1.0, 0.9062, 0.5, 0.9062, 0.5, 0.9062, 1.0, 0.875, 1.0, 0.875, 0.5, 0.875, 0.5, 0.875, 1.0, 0.8438, 1.0, 0.8438, 0.5, 0.8438, 0.5, 0.8438, 1.0, 0.8125, 1.0, 0.8125, 0.5, 0.8125, 0.5, 0.8125, 1.0, 0.7812, 1.0, 0.7812, 0.5, 0.7812, 0.5, 0.7812, 1.0, 0.75, 1.0, 0.75, 0.5, 0.75, 0.5, 0.75, 1.0, 0.7188, 1.0, 0.7188, 0.5, 0.7188, 0.5, 0.7188, 1.0, 0.6875, 1.0, 0.6875, 0.5, 0.6875, 0.5, 0.6875, 1.0, 0.6562, 1.0, 0.6562, 0.5, 0.6562, 0.5, 0.6562, 1.0, 0.625, 1.0, 0.625, 0.5, 0.625, 0.5, 0.625, 1.0, 0.5938, 1.0, 0.5938, 0.5, 0.5938, 0.5, 0.5938, 1.0, 0.5625, 1.0, 0.5625, 0.5, 0.5625, 0.5, 0.5625, 1.0, 0.5312, 1.0, 0.5312, 0.5, 0.5312, 0.5, 0.5312, 1.0, 0.5, 1.0, 0.5, 0.5, 0.5, 0.5, 0.5, 1.0, 0.4688, 1.0, 0.4688, 0.5, 0.4688, 0.5, 0.4688, 1.0, 0.4375, 1.0, 0.4375, 0.5, 0.4375, 0.5, 0.4375, 1.0, 0.4062, 1.0, 0.4062, 0.5, 0.4062, 0.5, 0.4062, 1.0, 0.375, 1.0, 0.375, 0.5, 0.375, 0.5, 0.375, 1.0, 0.3438, 1.0, 0.3438, 0.5, 0.3438, 0.5, 0.3438, 1.0, 0.3125, 1.0, 0.3125, 0.5, 0.3125, 0.5, 0.3125, 1.0, 0.2812, 1.0, 0.2812, 0.5, 0.2812, 0.5, 0.2812, 1.0, 0.25, 1.0, 0.25, 0.5, 0.25, 0.5, 0.25, 1.0, 0.2188, 1.0, 0.2188, 0.5, 0.2188, 0.5, 0.2188, 1.0, 0.1875, 1.0, 0.1875, 0.5, 0.1875, 0.5, 0.1875, 1.0, 0.1562, 1.0, 0.1562, 0.5, 0.1562, 0.5, 0.1562, 1.0, 0.125, 1.0, 0.125, 0.5, 0.125, 0.5, 0.125, 1.0, 0.09375, 1.0, 0.09375, 0.5, 0.09375, 0.5, 0.09375, 1.0, 0.0625, 1.0, 0.0625, 0.5, 0.2968, 0.4854, 0.25, 0.49, 0.2032, 0.4854, 0.1582, 0.4717, 0.1167, 0.4496, 0.08029, 0.4197, 0.05045, 0.3833, 0.02827, 0.3418, 0.01461, 0.2968, 0.01, 0.25, 0.01461, 0.2032, 0.02827, 0.1582, 0.05045, 0.1167, 0.08029, 0.08029, 0.1167, 0.05045, 0.1582, 0.02827, 0.2032, 0.01461, 0.25, 0.01, 0.2968, 0.01461, 0.3418, 0.02827, 0.3833, 0.05045, 0.4197, 0.08029, 0.4496, 0.1167, 0.4717, 0.1582, 0.4854, 0.2032, 0.49, 0.25, 0.4854, 0.2968, 0.4717, 0.3418, 0.4496, 0.3833, 0.4197, 0.4197, 0.3833, 0.4496, 0.3418, 0.4717, 0.0625, 0.5, 0.0625, 1.0, 0.03125, 1.0, 0.03125, 0.5, 0.03125, 0.5, 0.03125, 1.0, 0.0, 1.0, 0.0, 0.5, 0.75, 0.49, 0.7968, 0.4854, 0.8418, 0.4717, 0.8833, 0.4496, 0.9197, 0.4197, 0.9496, 0.3833, 0.9717, 0.3418, 0.9854, 0.2968, 0.99, 0.25, 0.9854, 0.2032, 0.9717, 0.1582, 0.9496, 0.1167, 0.9197, 0.08029, 0.8833, 0.05045, 0.8418, 0.02827, 0.7968, 0.01461, 0.75, 0.01, 0.7032, 0.01461, 0.6582, 0.02827, 0.6167, 0.05045, 0.5803, 0.08029, 0.5504, 0.1167, 0.5283, 0.1582, 0.5146, 0.2032, 0.51, 0.25, 0.5146, 0.2968, 0.5283, 0.3418, 0.5504, 0.3833, 0.5803, 0.4197, 0.6167, 0.4496, 0.6582, 0.4717, 0.7032, 0.4854, 0.375, 0.0, 0.625, 0.0, 0.625, 0.25, 0.375, 0.25, 0.75, 0.49, 0.7968, 0.4854, 0.8418, 0.4717, 0.8833, 0.4496, 0.9197, 0.4197, 0.9496, 0.3833, 0.9717, 0.3418, 0.9854, 0.2968, 0.99, 0.25, 0.9854, 0.2032, 0.9717, 0.1582, 0.9496, 0.1167, 0.9197, 0.08029, 0.8833, 0.05045, 0.8418, 0.02827, 0.7968, 0.01461, 0.75, 0.01, 0.7032, 0.01461, 0.6582, 0.02827, 0.6167, 0.05045, 0.5803, 0.08029, 0.5504, 0.1167, 0.5283, 0.1582, 0.5146, 0.2032, 0.51, 0.25, 0.5146, 0.2968, 0.5283, 0.3418, 0.5504, 0.3833, 0.5803, 0.4197, 0.6167, 0.4496, 0.6582, 0.4717, 0.7032, 0.4854, 0.375, 0.5, 0.625, 0.5, 0.625, 0.75, 0.375, 0.75, 0.375, 0.75, 0.625, 0.75, 0.625, 1.0, 0.375, 1.0, 0.125, 0.5, 0.375, 0.5, 0.375, 0.75, 0.125, 0.75, 0.625, 0.5, 0.875, 0.5, 0.875, 0.75, 0.625, 0.75])
me_002.use_remesh_fix_poles = True
me_002.use_remesh_preserve_attributes = False
me_002.update()
me_005 = bpy.data.meshes.new('실린더.005')
me_005.from_pydata([(0.0, 0.4538, 4.213), (0.0, 0.4538, 5.738), (0.0694, 0.447, 4.213), (0.0694, 0.447, 5.738), (0.1361, 0.4268, 4.213), (0.1361, 0.4268, 5.738), (0.1976, 0.3939, 4.213), (0.1976, 0.3939, 5.738), (0.2515, 0.3497, 4.213), (0.2515, 0.3497, 5.738), (0.2958, 0.2957, 4.213), (0.2958, 0.2957, 5.738), (0.3286, 0.2342, 4.213), (0.3286, 0.2342, 5.738), (0.3489, 0.1675, 4.213), (0.3489, 0.1675, 5.738), (0.3557, 0.09812, 4.213), (0.3557, 0.09812, 5.738), (0.3489, 0.02872, 4.213), (0.3489, 0.02872, 5.738), (0.3286, -0.03802, 4.213), (0.3286, -0.03802, 5.738), (0.2958, -0.09952, 4.213), (0.2958, -0.09952, 5.738), (0.2515, -0.1534, 4.213), (0.2515, -0.1534, 5.738), (0.1976, -0.1977, 4.213), (0.1976, -0.1977, 5.738), (0.1361, -0.2305, 4.213), (0.1361, -0.2305, 5.738), (0.0694, -0.2508, 4.213), (0.0694, -0.2508, 5.738), (-3.11e-08, -0.2576, 4.213), (-3.11e-08, -0.2576, 5.738), (-0.0694, -0.2508, 4.213), (-0.0694, -0.2508, 5.738), (-0.1361, -0.2305, 4.213), (-0.1361, -0.2305, 5.738), (-0.1976, -0.1977, 4.213), (-0.1976, -0.1977, 5.738), (-0.2515, -0.1534, 4.213), (-0.2515, -0.1534, 5.738), (-0.2958, -0.09952, 4.213), (-0.2958, -0.09952, 5.738), (-0.3286, -0.03802, 4.213), (-0.3286, -0.03802, 5.738), (-0.3489, 0.02872, 4.213), (-0.3489, 0.02872, 5.738), (-0.3557, 0.09812, 4.213), (-0.3557, 0.09812, 5.738), (-0.3489, 0.1675, 4.213), (-0.3489, 0.1675, 5.738), (-0.3286, 0.2342, 4.213), (-0.3286, 0.2342, 5.738), (-0.2958, 0.2957, 4.213), (-0.2958, 0.2957, 5.738), (-0.2515, 0.3497, 4.213), (-0.2515, 0.3497, 5.738), (-0.1976, 0.3939, 4.213), (-0.1976, 0.3939, 5.738), (-0.1361, 0.4268, 4.213), (-0.1361, 0.4268, 5.738), (-0.0694, 0.447, 4.213), (-0.0694, 0.447, 5.738)], [], [(0, 1, 3, 2), (2, 3, 5, 4), (4, 5, 7, 6), (6, 7, 9, 8), (8, 9, 11, 10), (10, 11, 13, 12), (12, 13, 15, 14), (14, 15, 17, 16), (16, 17, 19, 18), (18, 19, 21, 20), (20, 21, 23, 22), (22, 23, 25, 24), (24, 25, 27, 26), (26, 27, 29, 28), (28, 29, 31, 30), (30, 31, 33, 32), (32, 33, 35, 34), (34, 35, 37, 36), (36, 37, 39, 38), (38, 39, 41, 40), (40, 41, 43, 42), (42, 43, 45, 44), (44, 45, 47, 46), (46, 47, 49, 48), (48, 49, 51, 50), (50, 51, 53, 52), (52, 53, 55, 54), (54, 55, 57, 56), (56, 57, 59, 58), (58, 59, 61, 60), (3, 1, 63, 61, 59, 57, 55, 53, 51, 49, 47, 45, 43, 41, 39, 37, 35, 33, 31, 29, 27, 25, 23, 21, 19, 17, 15, 13, 11, 9, 7, 5), (60, 61, 63, 62), (62, 63, 1, 0), (0, 2, 4, 6, 8, 10, 12, 14, 16, 18, 20, 22, 24, 26, 28, 30, 32, 34, 36, 38, 40, 42, 44, 46, 48, 50, 52, 54, 56, 58, 60, 62)])
_uv = me_005.uv_layers.new(name='UV 맵')
_uv.uv.foreach_set('vector', [1.0, 0.5, 1.0, 1.0, 0.9688, 1.0, 0.9688, 0.5, 0.9688, 0.5, 0.9688, 1.0, 0.9375, 1.0, 0.9375, 0.5, 0.9375, 0.5, 0.9375, 1.0, 0.9062, 1.0, 0.9062, 0.5, 0.9062, 0.5, 0.9062, 1.0, 0.875, 1.0, 0.875, 0.5, 0.875, 0.5, 0.875, 1.0, 0.8438, 1.0, 0.8438, 0.5, 0.8438, 0.5, 0.8438, 1.0, 0.8125, 1.0, 0.8125, 0.5, 0.8125, 0.5, 0.8125, 1.0, 0.7812, 1.0, 0.7812, 0.5, 0.7812, 0.5, 0.7812, 1.0, 0.75, 1.0, 0.75, 0.5, 0.75, 0.5, 0.75, 1.0, 0.7188, 1.0, 0.7188, 0.5, 0.7188, 0.5, 0.7188, 1.0, 0.6875, 1.0, 0.6875, 0.5, 0.6875, 0.5, 0.6875, 1.0, 0.6562, 1.0, 0.6562, 0.5, 0.6562, 0.5, 0.6562, 1.0, 0.625, 1.0, 0.625, 0.5, 0.625, 0.5, 0.625, 1.0, 0.5938, 1.0, 0.5938, 0.5, 0.5938, 0.5, 0.5938, 1.0, 0.5625, 1.0, 0.5625, 0.5, 0.5625, 0.5, 0.5625, 1.0, 0.5312, 1.0, 0.5312, 0.5, 0.5312, 0.5, 0.5312, 1.0, 0.5, 1.0, 0.5, 0.5, 0.5, 0.5, 0.5, 1.0, 0.4688, 1.0, 0.4688, 0.5, 0.4688, 0.5, 0.4688, 1.0, 0.4375, 1.0, 0.4375, 0.5, 0.4375, 0.5, 0.4375, 1.0, 0.4062, 1.0, 0.4062, 0.5, 0.4062, 0.5, 0.4062, 1.0, 0.375, 1.0, 0.375, 0.5, 0.375, 0.5, 0.375, 1.0, 0.3438, 1.0, 0.3438, 0.5, 0.3438, 0.5, 0.3438, 1.0, 0.3125, 1.0, 0.3125, 0.5, 0.3125, 0.5, 0.3125, 1.0, 0.2812, 1.0, 0.2812, 0.5, 0.2812, 0.5, 0.2812, 1.0, 0.25, 1.0, 0.25, 0.5, 0.25, 0.5, 0.25, 1.0, 0.2188, 1.0, 0.2188, 0.5, 0.2188, 0.5, 0.2188, 1.0, 0.1875, 1.0, 0.1875, 0.5, 0.1875, 0.5, 0.1875, 1.0, 0.1562, 1.0, 0.1562, 0.5, 0.1562, 0.5, 0.1562, 1.0, 0.125, 1.0, 0.125, 0.5, 0.125, 0.5, 0.125, 1.0, 0.09375, 1.0, 0.09375, 0.5, 0.09375, 0.5, 0.09375, 1.0, 0.0625, 1.0, 0.0625, 0.5, 0.2968, 0.4854, 0.25, 0.49, 0.2032, 0.4854, 0.1582, 0.4717, 0.1167, 0.4496, 0.08029, 0.4197, 0.05045, 0.3833, 0.02827, 0.3418, 0.01461, 0.2968, 0.01, 0.25, 0.01461, 0.2032, 0.02827, 0.1582, 0.05045, 0.1167, 0.08029, 0.08029, 0.1167, 0.05045, 0.1582, 0.02827, 0.2032, 0.01461, 0.25, 0.01, 0.2968, 0.01461, 0.3418, 0.02827, 0.3833, 0.05045, 0.4197, 0.08029, 0.4496, 0.1167, 0.4717, 0.1582, 0.4854, 0.2032, 0.49, 0.25, 0.4854, 0.2968, 0.4717, 0.3418, 0.4496, 0.3833, 0.4197, 0.4197, 0.3833, 0.4496, 0.3418, 0.4717, 0.0625, 0.5, 0.0625, 1.0, 0.03125, 1.0, 0.03125, 0.5, 0.03125, 0.5, 0.03125, 1.0, 0.0, 1.0, 0.0, 0.5, 0.75, 0.49, 0.7968, 0.4854, 0.8418, 0.4717, 0.8833, 0.4496, 0.9197, 0.4197, 0.9496, 0.3833, 0.9717, 0.3418, 0.9854, 0.2968, 0.99, 0.25, 0.9854, 0.2032, 0.9717, 0.1582, 0.9496, 0.1167, 0.9197, 0.08029, 0.8833, 0.05045, 0.8418, 0.02827, 0.7968, 0.01461, 0.75, 0.01, 0.7032, 0.01461, 0.6582, 0.02827, 0.6167, 0.05045, 0.5803, 0.08029, 0.5504, 0.1167, 0.5283, 0.1582, 0.5146, 0.2032, 0.51, 0.25, 0.5146, 0.2968, 0.5283, 0.3418, 0.5504, 0.3833, 0.5803, 0.4197, 0.6167, 0.4496, 0.6582, 0.4717, 0.7032, 0.4854])
me_005.use_remesh_fix_poles = True
me_005.use_remesh_preserve_attributes = False
me_005.update()

# ---- objects
ob_001 = bpy.data.objects.new('실린더.001', me_001)
ob_002 = bpy.data.objects.new('실린더.002', me_002)
ob_x = bpy.data.objects.new('실린더', me_005)

# ---- transforms, parenting, visibility, modifiers, constraints
ob_001.location = (0.0, -0.2171, -0.8716)
ob_001.rotation_euler = (1.571, -0.0, 0.0)
ob_002.location = (-1.776e-15, -0.2171, -0.8716)
ob_002.rotation_euler = (1.571, -0.0, 0.0)
ob_x.location = (0.0, -0.4617, -0.8689)
ob_x.rotation_euler = (1.571, -0.0, 0.0)

# ---- collection membership
scene.collection.objects.link(ob_001)
scene.collection.objects.link(ob_002)
scene.collection.objects.link(ob_x)

# ---- scene / render settings (as saved in the file)
scene.frame_start = 1; scene.frame_end = 250; scene.frame_set(1)
scene.render.engine = 'BLENDER_EEVEE_NEXT'
scene.cycles.use_denoising = False
scene.cycles.samples = 128
scene.cycles.sampling_pattern = 'TABULATED_SOBOL'
scene.cycles.use_adaptive_sampling = False
scene.cycles.use_light_tree = False
scene.view_settings.view_transform = 'Filmic'
bpy.context.view_layer.update()

# ---- added for rendering (the .blend has no active camera and no usable light): camera, sun
cam_auto = bpy.data.cameras.new('AutoCamera')
cam_auto.lens = 50.0
cam_auto.sensor_width = 36.0
cam_auto.clip_end = 1000.0
ob_auto_camera = bpy.data.objects.new('AutoCamera', cam_auto)
scene.collection.objects.link(ob_auto_camera)
ob_auto_camera.location = (8.37668, -13.0614, 5.73995)
ob_auto_camera.rotation_euler = (1.09748, -7.21219e-08, 0.694738)
scene.camera = ob_auto_camera
light_auto_sun = bpy.data.lights.new('AutoSun', 'SUN')
light_auto_sun.energy = 3.0
light_auto_sun.angle = 0.0523599
ob_auto_sun = bpy.data.objects.new('AutoSun', light_auto_sun)
scene.collection.objects.link(ob_auto_sun)
ob_auto_sun.rotation_euler = (0.872665, 0.174533, 0.523599)
bpy.context.view_layer.update()
